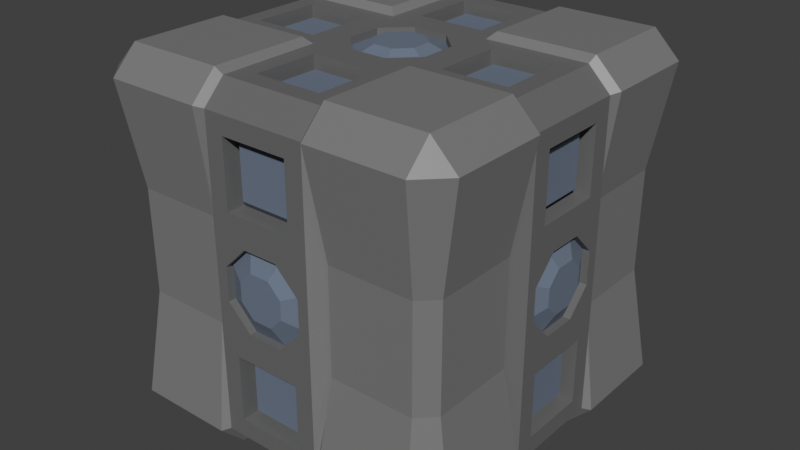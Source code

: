 # Source: Box_3.blend  (saved by Blender 5.0.119; exported with 4.5.12 LTS)
import bpy
from mathutils import Matrix  # noqa: F401  (used for matrix-valued properties, if any)

bpy.ops.wm.read_factory_settings(use_empty=True)
scene = bpy.context.scene
scene.name = 'Scene'

# ---- collections
col_collection = bpy.data.collections.new('Collection'); scene.collection.children.link(col_collection)

# ---- materials (node trees are filled in below, after node groups)
mat_material_005 = bpy.data.materials.new('Material.005')
mat_material_006 = bpy.data.materials.new('Material.006')
mat_material_007 = bpy.data.materials.new('Material.007')

# ---- material node trees
mat_material_005.use_nodes = True; mat_material_005.node_tree.nodes.clear()
_N = mat_material_005.node_tree.nodes; _L = mat_material_005.node_tree.links
n0 = _N.new('ShaderNodeBsdfPrincipled'); n0.name = 'Principled BSDF'; n0.location = (-200, 100)
n0.inputs[0].default_value = (0.1456, 0.1456, 0.1456, 1.0)
n1 = _N.new('ShaderNodeOutputMaterial'); n1.name = 'Material Output'; n1.location = (200, 100)
_L.new(n0.outputs[0], n1.inputs[0])
n1.is_active_output = True
mat_material_006.use_nodes = True; mat_material_006.node_tree.nodes.clear()
_N = mat_material_006.node_tree.nodes; _L = mat_material_006.node_tree.links
n0 = _N.new('ShaderNodeBsdfPrincipled'); n0.name = 'Principled BSDF'; n0.location = (-200, 100)
n0.inputs[0].default_value = (0.1516, 0.1908, 0.2574, 1.0)
n1 = _N.new('ShaderNodeOutputMaterial'); n1.name = 'Material Output'; n1.location = (200, 100)
_L.new(n0.outputs[0], n1.inputs[0])
n1.is_active_output = True
mat_material_007.use_nodes = True; mat_material_007.node_tree.nodes.clear()
_N = mat_material_007.node_tree.nodes; _L = mat_material_007.node_tree.links
n0 = _N.new('ShaderNodeBsdfPrincipled'); n0.name = 'Principled BSDF'; n0.location = (-200, 100)
n0.inputs[0].default_value = (0.2025, 0.2025, 0.2025, 1.0)
n1 = _N.new('ShaderNodeOutputMaterial'); n1.name = 'Material Output'; n1.location = (200, 100)
_L.new(n0.outputs[0], n1.inputs[0])
n1.is_active_output = True

# ---- world
world_world = bpy.data.worlds.new('World'); scene.world = world_world
world_world.use_nodes = True; world_world.node_tree.nodes.clear()
_N = world_world.node_tree.nodes; _L = world_world.node_tree.links
n0 = _N.new('ShaderNodeOutputWorld'); n0.name = 'World Output'; n0.location = (300, 300)
n1 = _N.new('ShaderNodeBackground'); n1.name = 'Background'; n1.location = (10, 300)
n1.inputs[0].default_value = (0.05088, 0.05088, 0.05088, 1.0)
_L.new(n1.outputs[0], n0.inputs[0])
n0.is_active_output = True
world_world.color = (0.05088, 0.05088, 0.05088)
world_world.sun_shadow_jitter_overblur = 0.0

# ---- meshes
me_cube_013 = bpy.data.meshes.new('Cube.013')
me_cube_013.from_pydata([(-0.8594, -0.8594, -1.0), (-0.8594, -1.0, -0.8594), (-1.0, -0.8594, -0.8594), (-0.8594, -1.0, 0.8594), (-0.8594, -0.8594, 1.0), (-1.0, -0.8594, 0.8594), (-0.8594, 0.8594, -1.0), (-1.0, 0.8594, -0.8594), (-0.8594, 1.0, -0.8594), (-0.8594, 0.8594, 1.0), (-0.8594, 1.0, 0.8594), (-1.0, 0.8594, 0.8594), (0.8594, -0.8594, -1.0), (1.0, -0.8594, -0.8594), (0.8594, -1.0, -0.8594), (0.8594, -0.8594, 1.0), (0.8594, -1.0, 0.8594), (1.0, -0.8594, 0.8594), (0.8594, 0.8594, -1.0), (0.8594, 1.0, -0.8594), (1.0, 0.8594, -0.8594), (0.8594, 0.8594, 1.0), (1.0, 0.8594, 0.8594), (0.8594, 1.0, 0.8594), (0.1384, 0.6949, -0.9135), (-0.1345, 0.6949, -0.9135), (-0.1845, 0.9643, -0.7446), (0.1884, 0.9643, -0.7446), (-0.1345, 0.6949, 0.9135), (0.1384, 0.6949, 0.9135), (0.1884, 0.9643, 0.7446), (-0.1845, 0.9643, 0.7446), (-0.1345, -0.6949, -0.9135), (0.1384, -0.6949, -0.9135), (0.1884, -0.9643, -0.7446), (-0.1845, -0.9643, -0.7446), (0.1384, -0.6949, 0.9135), (-0.1345, -0.6949, 0.9135), (-0.1845, -0.9643, 0.7446), (0.1884, -0.9643, 0.7446), (0.4387, -0.1365, 0.9121), (-0.4348, -0.1365, 0.9121), (-0.4348, -0.1365, -0.9121), (0.4387, -0.1365, -0.9121), (-0.6949, 0.1365, -0.9135), (-0.6949, -0.1365, -0.9135), (-0.9643, -0.1865, -0.7446), (-0.9643, 0.1865, -0.7446), (-0.6949, -0.1365, 0.9135), (-0.6949, 0.1365, 0.9135), (-0.9643, 0.1865, 0.7446), (-0.9643, -0.1865, 0.7446), (0.6949, -0.1365, -0.9135), (0.6949, 0.1365, -0.9135), (0.9643, 0.1865, -0.7446), (0.9643, -0.1865, -0.7446), (0.6949, 0.1365, 0.9135), (0.6949, -0.1365, 0.9135), (0.9643, -0.1865, 0.7446), (0.9643, 0.1865, 0.7446), (0.4387, 0.1365, 0.9121), (-0.4348, 0.1365, 0.9121), (-0.4348, 0.1365, -0.9121), (0.4387, 0.1365, -0.9121), (0.3242, 0.8594, -1.0), (0.2884, 0.8446, -0.9643), (-0.2845, 0.8446, -0.9643), (-0.3202, 0.8594, -1.0), (-0.2845, 0.9643, -0.8446), (-0.3202, 1.0, -0.8594), (0.3242, 1.0, -0.8594), (0.2884, 0.9643, -0.8446), (-0.3202, 0.8594, 1.0), (-0.2845, 0.8446, 0.9643), (0.2884, 0.8446, 0.9643), (0.3242, 0.8594, 1.0), (0.2884, 0.9643, 0.8446), (0.3242, 1.0, 0.8594), (-0.3202, 1.0, 0.8594), (-0.2845, 0.9643, 0.8446), (-0.2845, -0.8446, -0.9643), (-0.3202, -0.8594, -1.0), (0.3242, -0.8594, -1.0), (0.2884, -0.8446, -0.9643), (0.2884, -0.9643, -0.8446), (0.3242, -1.0, -0.8594), (-0.3202, -1.0, -0.8594), (-0.2845, -0.9643, -0.8446), (0.2884, -0.8446, 0.9643), (0.3242, -0.8594, 1.0), (-0.3202, -0.8594, 1.0), (-0.2845, -0.8446, 0.9643), (-0.2845, -0.9643, 0.8446), (-0.3202, -1.0, 0.8594), (0.3242, -1.0, 0.8594), (0.2884, -0.9643, 0.8446), (-0.8446, 0.2865, -0.9643), (-0.8594, 0.3222, -1.0), (-0.8594, -0.3222, -1.0), (-0.8446, -0.2865, -0.9643), (-0.9643, -0.2865, -0.8446), (-1.0, -0.3222, -0.8594), (-1.0, 0.3222, -0.8594), (-0.9643, 0.2865, -0.8446), (-0.8446, -0.2865, 0.9643), (-0.8594, -0.3222, 1.0), (-0.8594, 0.3222, 1.0), (-0.8446, 0.2865, 0.9643), (-0.9643, 0.2865, 0.8446), (-1.0, 0.3222, 0.8594), (-1.0, -0.3222, 0.8594), (-0.9643, -0.2865, 0.8446), (0.8446, -0.2865, -0.9643), (0.8594, -0.3222, -1.0), (0.8594, 0.3222, -1.0), (0.8446, 0.2865, -0.9643), (0.9643, 0.2865, -0.8446), (1.0, 0.3222, -0.8594), (1.0, -0.3222, -0.8594), (0.9643, -0.2865, -0.8446), (0.8446, 0.2865, 0.9643), (0.8594, 0.3222, 1.0), (0.8594, -0.3222, 1.0), (0.8446, -0.2865, 0.9643), (0.9643, -0.2865, 0.8446), (1.0, -0.3222, 0.8594), (1.0, 0.3222, 0.8594), (0.9643, 0.2865, 0.8446), (0.2884, 0.2865, 0.9643), (0.3242, 0.3222, 1.0), (0.3242, -0.3222, 1.0), (0.2884, -0.2865, 0.9643), (-0.3202, 0.3222, 1.0), (-0.2845, 0.2865, 0.9643), (-0.3202, -0.3222, 1.0), (-0.2845, -0.2865, 0.9643), (-0.3202, 0.3222, -1.0), (-0.2845, 0.2865, -0.9643), (-0.3202, -0.3222, -1.0), (-0.2845, -0.2865, -0.9643), (0.3242, 0.3222, -1.0), (0.2884, 0.2865, -0.9643), (0.3242, -0.3222, -1.0), (0.2884, -0.2865, -0.9643), (-0.8212, -0.9076, -0.2865), (-0.8212, -0.9076, 0.2865), (-0.9076, -0.8212, 0.2865), (-0.9076, -0.8212, -0.2865), (-0.8212, 0.9076, 0.2865), (-0.8212, 0.9076, -0.2865), (-0.9076, 0.8212, -0.2865), (-0.9076, 0.8212, 0.2865), (0.9076, 0.8212, 0.2865), (0.9076, 0.8212, -0.2865), (0.8212, 0.9076, -0.2865), (0.8212, 0.9076, 0.2865), (0.8212, -0.9076, 0.2865), (0.8212, -0.9076, -0.2865), (0.9076, -0.8212, -0.2865), (0.9076, -0.8212, 0.2865), (-0.1845, 0.9643, 0.3815), (-0.1845, 0.9643, -0.3815), (0.1884, 0.9643, 0.3815), (0.1884, 0.9643, -0.3815), (0.1884, -0.9643, 0.3815), (0.1884, -0.9643, -0.3815), (-0.1845, -0.9643, 0.3815), (-0.1845, -0.9643, -0.3815), (0.9643, 0.1865, 0.3815), (0.9643, 0.1865, -0.3815), (0.9643, -0.1865, 0.3815), (0.9643, -0.1865, -0.3815), (-0.9643, -0.1865, 0.3815), (-0.9643, -0.1865, -0.3815), (-0.9643, 0.1865, 0.3815), (-0.9643, 0.1865, -0.3815), (-0.3552, 0.8936, 0.2815), (-0.3552, 0.8936, -0.2815), (-0.3573, 0.9071, -0.2865), (-0.3573, 0.9071, 0.2865), (0.3612, 0.9071, 0.2865), (0.3612, 0.9071, -0.2865), (0.3592, 0.8936, -0.2815), (0.3592, 0.8936, 0.2815), (0.3592, -0.8936, 0.2815), (0.3592, -0.8936, -0.2815), (0.3612, -0.9071, -0.2865), (0.3612, -0.9071, 0.2865), (-0.3573, -0.9071, 0.2865), (-0.3573, -0.9071, -0.2865), (-0.3552, -0.8936, -0.2815), (-0.3552, -0.8936, 0.2815), (0.8936, 0.3572, 0.2815), (0.8936, 0.3572, -0.2815), (0.9071, 0.3593, -0.2865), (0.9071, 0.3593, 0.2865), (0.9071, -0.3593, 0.2865), (0.9071, -0.3593, -0.2865), (0.8936, -0.3572, -0.2815), (0.8936, -0.3572, 0.2815), (-0.8936, -0.3572, 0.2815), (-0.8936, -0.3572, -0.2815), (-0.9071, -0.3593, -0.2865), (-0.9071, -0.3593, 0.2865), (-0.9071, 0.3593, 0.2865), (-0.9071, 0.3593, -0.2865), (-0.8936, 0.3572, -0.2815), (-0.8936, 0.3572, 0.2815), (-0.09436, 0.2262, -0.9613), (-0.2242, 0.09632, -0.9613), (-0.2845, 0.2864, -0.9613), (0.2282, 0.09632, -0.9613), (0.09828, 0.2262, -0.9613), (0.2884, 0.2864, -0.9613), (0.09828, -0.2262, -0.9613), (0.2282, -0.09632, -0.9613), (0.2884, -0.2864, -0.9613), (-0.2242, -0.09632, -0.9613), (-0.09436, -0.2262, -0.9613), (-0.2845, -0.2864, -0.9613), (0.09828, 0.2262, 0.9613), (0.2282, 0.09632, 0.9613), (0.2884, 0.2864, 0.9613), (-0.2242, 0.09632, 0.9613), (-0.09436, 0.2262, 0.9613), (-0.2845, 0.2864, 0.9613), (-0.09436, -0.2262, 0.9613), (-0.2242, -0.09632, 0.9613), (-0.2845, -0.2864, 0.9613), (0.2282, -0.09632, 0.9613), (0.09828, -0.2262, 0.9613), (0.2884, -0.2864, 0.9613), (-0.9643, -0.2262, -0.09139), (-0.9643, -0.09632, -0.2213), (-0.9643, -0.2864, -0.2815), (-0.9643, -0.09632, 0.2213), (-0.9643, -0.2262, 0.09139), (-0.9643, -0.2864, 0.2815), (-0.9643, 0.2262, 0.09139), (-0.9643, 0.09632, 0.2213), (-0.9643, 0.2864, 0.2815), (-0.9643, 0.09632, -0.2213), (-0.9643, 0.2262, -0.09139), (-0.9643, 0.2864, -0.2815), (0.9643, 0.2262, -0.09139), (0.9643, 0.09632, -0.2213), (0.9643, 0.2864, -0.2815), (0.9643, 0.09632, 0.2213), (0.9643, 0.2262, 0.09139), (0.9643, 0.2864, 0.2815), (0.9643, -0.2262, 0.09139), (0.9643, -0.09632, 0.2213), (0.9643, -0.2864, 0.2815), (0.9643, -0.09632, -0.2213), (0.9643, -0.2262, -0.09139), (0.9643, -0.2864, -0.2815), (0.2282, -0.9643, -0.09139), (0.09828, -0.9643, -0.2213), (0.2884, -0.9643, -0.2815), (0.09828, -0.9643, 0.2213), (0.2282, -0.9643, 0.09139), (0.2884, -0.9643, 0.2815), (-0.2242, -0.9643, 0.09139), (-0.09436, -0.9643, 0.2213), (-0.2845, -0.9643, 0.2815), (-0.09436, -0.9643, -0.2213), (-0.2242, -0.9643, -0.09139), (-0.2845, -0.9643, -0.2815), (-0.2242, 0.9643, -0.09139), (-0.09436, 0.9643, -0.2213), (-0.2845, 0.9643, -0.2815), (-0.09436, 0.9643, 0.2213), (-0.2242, 0.9643, 0.09139), (-0.2845, 0.9643, 0.2815), (0.2282, 0.9643, 0.09139), (0.09828, 0.9643, 0.2213), (0.2884, 0.9643, 0.2815), (0.09828, 0.9643, -0.2213), (0.2282, 0.9643, -0.09139), (0.2884, 0.9643, -0.2815), (0.05686, 0.1262, -0.9713), (0.1282, 0.0549, -0.9713), (-0.1242, 0.0549, -0.9713), (-0.05294, 0.1262, -0.9713), (-0.05294, -0.1262, -0.9713), (-0.1242, -0.0549, -0.9713), (0.1282, -0.0549, -0.9713), (0.05686, -0.1262, -0.9713), (-0.05294, 0.1262, 0.9713), (-0.1242, 0.0549, 0.9713), (0.1282, 0.0549, 0.9713), (0.05686, 0.1262, 0.9713), (0.05686, -0.1262, 0.9713), (0.1282, -0.0549, 0.9713), (-0.1242, -0.0549, 0.9713), (-0.05294, -0.1262, 0.9713), (-0.9742, -0.1262, 0.04997), (-0.9742, -0.0549, 0.1213), (-0.9742, -0.0549, -0.1213), (-0.9742, -0.1262, -0.04997), (-0.9742, 0.1262, -0.04997), (-0.9742, 0.0549, -0.1213), (-0.9742, 0.0549, 0.1213), (-0.9742, 0.1262, 0.04997), (0.9742, 0.1262, 0.04997), (0.9742, 0.0549, 0.1213), (0.9742, 0.0549, -0.1213), (0.9742, 0.1262, -0.04997), (0.9742, -0.1262, -0.04997), (0.9742, -0.0549, -0.1213), (0.9742, -0.0549, 0.1213), (0.9742, -0.1262, 0.04997), (0.1282, -0.9742, 0.04997), (0.05686, -0.9742, 0.1213), (0.05686, -0.9742, -0.1213), (0.1282, -0.9742, -0.04997), (-0.1242, -0.9742, -0.04997), (-0.05294, -0.9742, -0.1213), (-0.05294, -0.9742, 0.1213), (-0.1242, -0.9742, 0.04997), (-0.1242, 0.9742, 0.04997), (-0.05294, 0.9742, 0.1213), (-0.05294, 0.9742, -0.1213), (-0.1242, 0.9742, -0.04997), (0.1282, 0.9742, -0.04997), (0.05686, 0.9742, -0.1213), (0.05686, 0.9742, 0.1213), (0.1282, 0.9742, 0.04997), (0.2884, 0.8446, -0.9643), (-0.2845, 0.8446, -0.9643), (-0.2845, 0.8446, 0.9643), (0.2884, 0.8446, 0.9643), (-0.2845, -0.8446, -0.9643), (0.2884, -0.8446, -0.9643), (0.2884, -0.8446, 0.9643), (-0.2845, -0.8446, 0.9643), (-0.8446, 0.2865, -0.9643), (0.2884, -0.2865, 0.9613), (0.1384, -0.4367, 0.9121), (-0.2845, -0.2865, 0.9613), (-0.1345, -0.4367, 0.9121), (-0.2845, -0.2865, -0.9613), (-0.1345, -0.4367, -0.9121), (0.2884, -0.2865, -0.9613), (0.1384, -0.4367, -0.9121), (-0.8446, -0.2865, -0.9643), (-0.8446, -0.2865, 0.9643), (-0.8446, 0.2865, 0.9643), (0.8446, -0.2865, -0.9643), (0.8446, 0.2865, -0.9643), (0.8446, 0.2865, 0.9643), (0.8446, -0.2865, 0.9643), (0.2884, 0.2865, 0.9613), (0.1384, 0.4367, 0.9121), (-0.2845, 0.2865, 0.9613), (-0.1345, 0.4367, 0.9121), (-0.2845, 0.2865, -0.9613), (-0.1345, 0.4367, -0.9121), (0.2884, 0.2865, -0.9613), (0.1384, 0.4367, -0.9121), (0.1884, 0.7446, -0.9637), (-0.1845, 0.7446, -0.9637), (-0.1845, 0.7446, 0.9637), (0.1884, 0.7446, 0.9637), (-0.1845, -0.7446, -0.9637), (0.1884, -0.7446, -0.9637), (0.1884, -0.7446, 0.9637), (-0.1845, -0.7446, 0.9637), (0.1884, -0.3865, 0.9619), (-0.1845, -0.3865, 0.9619), (-0.1845, -0.3865, -0.9619), (0.1884, -0.3865, -0.9619), (-0.7446, 0.1865, -0.9637), (-0.7446, -0.1865, -0.9637), (-0.7446, -0.1865, 0.9637), (-0.7446, 0.1865, 0.9637), (0.7446, -0.1865, -0.9637), (0.7446, 0.1865, -0.9637), (0.7446, 0.1865, 0.9637), (0.7446, -0.1865, 0.9637), (0.1884, 0.3865, 0.9619), (0.3884, 0.1865, 0.9619), (0.3884, -0.1865, 0.9619), (-0.1845, 0.3865, 0.9619), (-0.3845, 0.1865, 0.9619), (-0.3845, -0.1865, 0.9619), (-0.1845, 0.3865, -0.9619), (-0.3845, 0.1865, -0.9619), (-0.3845, -0.1865, -0.9619), (0.1884, 0.3865, -0.9619), (0.3884, 0.1865, -0.9619), (0.3884, -0.1865, -0.9619), (-0.2242, 0.9242, -0.09139), (-0.09436, 0.9242, -0.2213), (0.09828, 0.9242, -0.2213), (0.2282, 0.9242, -0.09139), (-0.9242, 0.09632, -0.2213), (-0.9242, 0.2262, -0.09139), (-0.9242, 0.2262, 0.09139), (-0.9242, 0.09632, 0.2213), (-0.2242, -0.9242, 0.09139), (-0.09436, -0.9242, 0.2213), (0.09828, -0.9242, 0.2213), (0.2282, -0.9242, 0.09139), (0.9242, -0.09632, -0.2213), (0.9242, -0.2262, -0.09139), (0.9242, -0.2262, 0.09139), (0.9242, -0.09632, 0.2213), (0.2282, 0.9242, 0.09139), (0.09828, 0.9242, 0.2213), (-0.09436, 0.9242, 0.2213), (-0.2242, 0.9242, 0.09139), (-0.09436, -0.9242, -0.2213), (-0.2242, -0.9242, -0.09139), (0.2282, 0.09632, -0.9213), (0.09828, 0.2262, -0.9213), (-0.09436, 0.2262, -0.9213), (-0.2242, 0.09632, -0.9213), (-0.2242, 0.09632, 0.9213), (-0.09436, 0.2262, 0.9213), (0.09828, 0.2262, 0.9213), (0.2282, 0.09632, 0.9213), (-0.2242, -0.09632, -0.9213), (-0.09436, -0.2262, -0.9213), (-0.9242, -0.09632, 0.2213), (-0.9242, -0.2262, 0.09139), (-0.9242, -0.2262, -0.09139), (-0.9242, -0.09632, -0.2213), (0.2282, -0.09632, 0.9213), (0.09828, -0.2262, 0.9213), (0.9242, 0.09632, 0.2213), (0.9242, 0.2262, 0.09139), (0.9242, 0.2262, -0.09139), (0.9242, 0.09632, -0.2213), (0.09828, -0.2262, -0.9213), (0.2282, -0.09632, -0.9213), (0.2282, -0.9242, -0.09139), (0.09828, -0.9242, -0.2213), (-0.09436, -0.2262, 0.9213), (-0.2242, -0.09632, 0.9213), (-0.2845, 0.9643, -0.8446), (0.2884, 0.9643, -0.8446), (0.2884, 0.9643, 0.8446), (-0.2845, 0.9643, 0.8446), (0.2884, -0.9643, -0.8446), (-0.2845, -0.9643, -0.8446), (-0.2845, -0.9643, 0.8446), (0.2884, -0.9643, 0.8446), (-0.2845, 0.9643, -0.2815), (0.2884, 0.9643, -0.2815), (0.2884, -0.9643, -0.2815), (-0.2845, -0.9643, -0.2815), (-0.9643, -0.2865, -0.8446), (-0.9643, 0.2865, -0.8446), (-0.9643, 0.2865, 0.8446), (-0.9643, -0.2865, 0.8446), (0.9643, 0.2865, -0.8446), (0.9643, -0.2865, -0.8446), (0.9643, -0.2865, 0.8446), (0.9643, 0.2865, 0.8446), (0.9643, 0.2865, -0.2815), (0.9643, -0.2865, -0.2815), (-0.9643, -0.2865, -0.2815), (-0.9643, 0.2865, -0.2815), (-0.2845, 0.9643, 0.2815), (0.2884, 0.9643, 0.2815), (0.2884, -0.9643, 0.2815), (-0.2845, -0.9643, 0.2815), (0.9643, 0.2865, 0.2815), (0.9643, -0.2865, 0.2815), (-0.9643, -0.2865, 0.2815), (-0.9643, 0.2865, 0.2815), (-0.1345, 0.9143, -0.6946), (0.1384, 0.9143, -0.6946), (0.1384, 0.9143, 0.6946), (-0.1345, 0.9143, 0.6946), (0.1384, -0.9143, -0.6946), (-0.1345, -0.9143, -0.6946), (-0.1345, -0.9143, 0.6946), (0.1384, -0.9143, 0.6946), (-0.1345, 0.9143, -0.4315), (0.1384, 0.9143, -0.4315), (0.1384, -0.9143, -0.4315), (-0.1345, -0.9143, -0.4315), (-0.9143, -0.1365, -0.6946), (-0.9143, 0.1365, -0.6946), (-0.9143, 0.1365, 0.6946), (-0.9143, -0.1365, 0.6946), (0.9143, 0.1365, -0.6946), (0.9143, -0.1365, -0.6946), (0.9143, -0.1365, 0.6946), (0.9143, 0.1365, 0.6946), (0.9143, 0.1365, -0.4315), (0.9143, -0.1365, -0.4315), (-0.9143, -0.1365, -0.4315), (-0.9143, 0.1365, -0.4315), (-0.1345, 0.9143, 0.4315), (0.1384, 0.9143, 0.4315), (0.1384, -0.9143, 0.4315), (-0.1345, -0.9143, 0.4315), (0.9143, 0.1365, 0.4315), (0.9143, -0.1365, 0.4315), (-0.9143, -0.1365, 0.4315), (-0.9143, 0.1365, 0.4315), (0.1884, 0.7452, -0.8637), (-0.1845, 0.7452, -0.8637), (-0.1845, 0.7452, 0.8637), (0.1884, 0.7452, 0.8637), (-0.1845, -0.7452, -0.8637), (0.1884, -0.7452, -0.8637), (0.1884, -0.7452, 0.8637), (-0.1845, -0.7452, 0.8637), (0.1884, -0.387, 0.8619), (-0.1845, -0.387, 0.8619), (-0.1845, -0.387, -0.8619), (0.1884, -0.387, -0.8619), (-0.7452, 0.1865, -0.8637), (-0.7452, -0.1865, -0.8637), (-0.7452, -0.1865, 0.8637), (-0.7452, 0.1865, 0.8637), (0.7452, -0.1865, -0.8637), (0.7452, 0.1865, -0.8637), (0.7452, 0.1865, 0.8637), (0.7452, -0.1865, 0.8637), (0.1884, 0.387, 0.8619), (0.389, 0.1865, 0.8619), (0.389, -0.1865, 0.8619), (-0.1845, 0.387, 0.8619), (-0.385, 0.1865, 0.8619), (-0.385, -0.1865, 0.8619), (-0.1845, 0.387, -0.8619), (-0.385, 0.1865, -0.8619), (-0.385, -0.1865, -0.8619), (0.1884, 0.387, -0.8619), (0.389, 0.1865, -0.8619), (0.389, -0.1865, -0.8619), (-0.1845, 0.8643, -0.7446), (0.1884, 0.8643, -0.7446), (0.1884, 0.8643, 0.7446), (-0.1845, 0.8643, 0.7446), (0.1884, -0.8643, -0.7446), (-0.1845, -0.8643, -0.7446), (-0.1845, -0.8643, 0.7446), (0.1884, -0.8643, 0.7446), (-0.1845, 0.8643, -0.3815), (0.1884, 0.8643, -0.3815), (0.1884, -0.8643, -0.3815), (-0.1845, -0.8643, -0.3815), (-0.8643, -0.1865, -0.7446), (-0.8643, 0.1865, -0.7446), (-0.8643, 0.1865, 0.7446), (-0.8643, -0.1865, 0.7446), (0.8643, 0.1865, -0.7446), (0.8643, -0.1865, -0.7446), (0.8643, -0.1865, 0.7446), (0.8643, 0.1865, 0.7446), (0.8643, 0.1865, -0.3815), (0.8643, -0.1865, -0.3815), (-0.8643, -0.1865, -0.3815), (-0.8643, 0.1865, -0.3815), (-0.1845, 0.8643, 0.3815), (0.1884, 0.8643, 0.3815), (0.1884, -0.8643, 0.3815), (-0.1845, -0.8643, 0.3815), (0.8643, 0.1865, 0.3815), (0.8643, -0.1865, 0.3815), (-0.8643, -0.1865, 0.3815), (-0.8643, 0.1865, 0.3815)], [], [(0, 1, 2), (3, 4, 5), (6, 7, 8), (9, 10, 11), (12, 13, 14), (15, 16, 17), (18, 19, 20), (21, 22, 23), (145, 3, 5, 146), (149, 8, 7, 150), (153, 20, 19, 154), (157, 14, 13, 158), (496, 475, 474, 497), (338, 340, 37, 36), (498, 479, 478, 499), (342, 344, 33, 32), (334, 335, 446, 447), (332, 333, 444, 445), (330, 331, 442, 443), (328, 329, 440, 441), (25, 24, 359, 357), (44, 62, 42, 45), (29, 28, 355, 353), (56, 60, 40, 57), (500, 491, 490, 501), (61, 49, 48, 41), (502, 487, 486, 503), (63, 53, 52, 43), (350, 351, 458, 459), (348, 349, 456, 457), (346, 347, 454, 455), (336, 345, 452, 453), (177, 68, 69, 178), (181, 70, 71, 182), (131, 88, 89, 130), (134, 90, 91, 135), (185, 84, 85, 186), (189, 86, 87, 190), (139, 80, 81, 138), (142, 82, 83, 143), (88, 95, 94, 89), (90, 93, 92, 91), (80, 87, 86, 81), (82, 85, 84, 83), (73, 79, 78, 72), (75, 77, 76, 74), (65, 71, 70, 64), (67, 69, 68, 66), (74, 128, 129, 75), (72, 132, 133, 73), (66, 137, 136, 67), (64, 140, 141, 65), (137, 96, 97, 136), (138, 98, 99, 139), (128, 120, 121, 129), (130, 122, 123, 131), (193, 116, 117, 194), (197, 118, 119, 198), (107, 133, 132, 106), (105, 134, 135, 104), (201, 100, 101, 202), (205, 102, 103, 206), (115, 141, 140, 114), (113, 142, 143, 112), (120, 127, 126, 121), (122, 125, 124, 123), (112, 119, 118, 113), (114, 117, 116, 115), (104, 111, 110, 105), (106, 109, 108, 107), (96, 103, 102, 97), (98, 101, 100, 99), (64, 18, 114, 140), (18, 64, 70, 19), (71, 65, 328, 441), (65, 141, 358, 328), (6, 67, 136, 97), (67, 6, 8, 69), (66, 68, 440, 329), (137, 66, 329, 356), (148, 10, 78, 179), (176, 79, 443, 464), (180, 77, 23, 155), (182, 71, 441, 449), (72, 9, 106, 132), (9, 72, 78, 10), (73, 133, 354, 330), (79, 73, 330, 443), (21, 75, 129, 121), (128, 74, 331, 352), (75, 21, 23, 77), (74, 76, 442, 331), (0, 81, 86, 1), (87, 80, 332, 445), (98, 138, 81, 0), (80, 139, 341, 332), (142, 113, 12, 82), (83, 84, 444, 333), (143, 83, 333, 343), (82, 12, 14, 85), (156, 16, 94, 187), (184, 95, 447, 466), (188, 93, 3, 145), (190, 87, 445, 451), (15, 89, 94, 16), (122, 130, 89, 15), (95, 88, 334, 447), (88, 131, 337, 334), (134, 105, 4, 90), (91, 92, 446, 335), (90, 4, 3, 93), (135, 91, 335, 339), (6, 97, 102, 7), (103, 96, 336, 453), (96, 137, 356, 336), (99, 100, 452, 345), (98, 0, 2, 101), (139, 99, 345, 341), (146, 5, 110, 203), (200, 111, 455, 470), (206, 103, 453, 463), (204, 109, 11, 151), (4, 105, 110, 5), (111, 104, 346, 455), (104, 135, 339, 346), (107, 108, 454, 347), (133, 107, 347, 354), (106, 9, 11, 109), (112, 143, 343, 348), (12, 113, 118, 13), (119, 112, 348, 457), (115, 116, 456, 349), (114, 18, 20, 117), (141, 115, 349, 358), (152, 22, 126, 195), (192, 127, 459, 468), (196, 125, 17, 159), (198, 119, 457, 461), (127, 120, 350, 459), (120, 128, 352, 350), (21, 121, 126, 22), (123, 124, 458, 351), (131, 123, 351, 337), (122, 15, 17, 125), (124, 199, 469, 458), (199, 198, 461, 469), (118, 197, 158, 13), (197, 196, 159, 158), (116, 193, 460, 456), (193, 192, 468, 460), (20, 153, 194, 117), (153, 152, 195, 194), (102, 205, 150, 7), (205, 204, 151, 150), (108, 207, 471, 454), (207, 206, 463, 471), (100, 201, 462, 452), (201, 200, 470, 462), (2, 147, 202, 101), (147, 146, 203, 202), (92, 191, 467, 446), (191, 190, 451, 467), (86, 189, 144, 1), (189, 188, 145, 144), (84, 185, 450, 444), (185, 184, 466, 450), (14, 157, 186, 85), (157, 156, 187, 186), (76, 183, 465, 442), (183, 182, 449, 465), (70, 181, 154, 19), (181, 180, 155, 154), (68, 177, 448, 440), (177, 176, 464, 448), (8, 149, 178, 69), (149, 148, 179, 178), (109, 204, 207, 108), (204, 205, 206, 207), (111, 200, 203, 110), (200, 201, 202, 203), (125, 196, 199, 124), (196, 197, 198, 199), (127, 192, 195, 126), (192, 193, 194, 195), (93, 188, 191, 92), (188, 189, 190, 191), (95, 184, 187, 94), (184, 185, 186, 187), (77, 180, 183, 76), (180, 181, 182, 183), (79, 176, 179, 78), (176, 177, 178, 179), (484, 494, 495, 485), (488, 492, 493, 489), (476, 482, 483, 477), (472, 480, 481, 473), (16, 156, 159, 17), (156, 157, 158, 159), (22, 152, 155, 23), (152, 153, 154, 155), (10, 148, 151, 11), (148, 149, 150, 151), (1, 144, 147, 2), (144, 145, 146, 147), (208, 209, 210), (211, 212, 213), (214, 215, 216), (217, 218, 219), (220, 221, 222), (223, 224, 225), (226, 227, 228), (229, 230, 231), (232, 233, 234), (235, 236, 237), (238, 239, 240), (241, 242, 243), (244, 245, 246), (247, 248, 249), (250, 251, 252), (253, 254, 255), (256, 257, 258), (259, 260, 261), (262, 263, 264), (265, 266, 267), (268, 269, 270), (271, 272, 273), (274, 275, 276), (277, 278, 279), (268, 392, 393, 269), (395, 278, 277, 394), (241, 396, 397, 242), (399, 239, 238, 398), (262, 400, 401, 263), (403, 260, 259, 402), (253, 404, 405, 254), (407, 251, 250, 406), (274, 408, 409, 275), (411, 272, 271, 410), (265, 412, 413, 266), (211, 414, 415, 212), (417, 209, 208, 416), (223, 418, 419, 224), (421, 221, 220, 420), (423, 218, 217, 422), (235, 424, 425, 236), (427, 233, 232, 426), (429, 230, 229, 428), (247, 430, 431, 248), (433, 245, 244, 432), (214, 434, 435, 215), (437, 257, 256, 436), (226, 438, 439, 227), (208, 212, 415, 416), (341, 356, 210, 209, 217, 219), (356, 358, 213, 212, 208, 210), (217, 209, 417, 422), (211, 215, 435, 414), (358, 343, 216, 215, 211, 213), (214, 218, 423, 434), (343, 341, 219, 218, 214, 216), (220, 224, 419, 420), (337, 352, 222, 221, 229, 231), (352, 354, 225, 224, 220, 222), (229, 221, 421, 428), (223, 227, 439, 418), (354, 339, 228, 227, 223, 225), (226, 230, 429, 438), (339, 337, 231, 230, 226, 228), (232, 236, 425, 426), (463, 462, 234, 233, 241, 243), (462, 470, 237, 236, 232, 234), (241, 233, 427, 396), (235, 239, 399, 424), (470, 471, 240, 239, 235, 237), (238, 242, 397, 398), (471, 463, 243, 242, 238, 240), (244, 248, 431, 432), (461, 460, 246, 245, 253, 255), (460, 468, 249, 248, 244, 246), (253, 245, 433, 404), (247, 251, 407, 430), (468, 469, 252, 251, 247, 249), (250, 254, 405, 406), (469, 461, 255, 254, 250, 252), (256, 260, 403, 436), (451, 450, 258, 257, 265, 267), (450, 466, 261, 260, 256, 258), (265, 257, 437, 412), (259, 263, 401, 402), (466, 467, 264, 263, 259, 261), (262, 266, 413, 400), (467, 451, 267, 266, 262, 264), (268, 272, 411, 392), (449, 448, 270, 269, 277, 279), (448, 464, 273, 272, 268, 270), (277, 269, 393, 394), (271, 275, 409, 410), (464, 465, 276, 275, 271, 273), (274, 278, 395, 408), (465, 449, 279, 278, 274, 276), (282, 283, 280, 281, 286, 287, 284, 285), (290, 291, 288, 289, 294, 295, 292, 293), (298, 299, 296, 297, 302, 303, 300, 301), (306, 307, 304, 305, 310, 311, 308, 309), (314, 315, 312, 313, 318, 319, 316, 317), (322, 323, 320, 321, 326, 327, 324, 325), (360, 361, 329, 328), (362, 363, 331, 330), (364, 365, 333, 332), (366, 367, 335, 334), (368, 366, 334, 337), (367, 369, 339, 335), (370, 364, 332, 341), (365, 371, 343, 333), (372, 373, 345, 336), (374, 375, 347, 346), (376, 377, 349, 348), (378, 379, 351, 350), (363, 380, 352, 331), (382, 381, 352, 337), (383, 362, 330, 354), (384, 385, 339, 354), (361, 386, 356, 329), (388, 387, 356, 341), (389, 360, 328, 358), (390, 391, 343, 358), (386, 389, 358, 356), (371, 370, 341, 343), (387, 372, 336, 356), (373, 388, 341, 345), (380, 383, 354, 352), (369, 368, 337, 339), (381, 378, 350, 352), (379, 382, 337, 351), (375, 384, 354, 347), (385, 374, 346, 339), (377, 390, 358, 349), (391, 376, 348, 343), (504, 505, 361, 360), (506, 507, 363, 362), (508, 509, 365, 364), (510, 511, 367, 366), (512, 510, 366, 368), (511, 513, 369, 367), (514, 508, 364, 370), (509, 515, 371, 365), (516, 517, 373, 372), (518, 519, 375, 374), (520, 521, 377, 376), (522, 523, 379, 378), (507, 524, 380, 363), (526, 525, 381, 382), (527, 506, 362, 383), (528, 529, 385, 384), (505, 530, 386, 361), (532, 531, 387, 388), (533, 504, 360, 389), (534, 535, 391, 390), (530, 533, 389, 386), (515, 514, 370, 371), (531, 516, 372, 387), (517, 532, 388, 373), (524, 527, 383, 380), (513, 512, 368, 369), (525, 522, 378, 381), (523, 526, 382, 379), (519, 528, 384, 375), (529, 518, 374, 385), (521, 534, 390, 377), (535, 520, 376, 391), (323, 322, 393, 392), (325, 324, 395, 394), (301, 300, 397, 396), (303, 302, 399, 398), (319, 318, 401, 400), (313, 312, 403, 402), (309, 308, 405, 404), (311, 310, 407, 406), (327, 326, 409, 408), (321, 320, 411, 410), (317, 316, 413, 412), (281, 280, 415, 414), (283, 282, 417, 416), (289, 288, 419, 418), (291, 290, 421, 420), (285, 284, 423, 422), (297, 296, 425, 424), (299, 298, 427, 426), (293, 292, 429, 428), (305, 304, 431, 430), (307, 306, 433, 432), (287, 286, 435, 434), (315, 314, 437, 436), (295, 294, 439, 438), (280, 283, 416, 415), (282, 285, 422, 417), (286, 281, 414, 435), (284, 287, 434, 423), (288, 291, 420, 419), (290, 293, 428, 421), (294, 289, 418, 439), (292, 295, 438, 429), (296, 299, 426, 425), (298, 301, 396, 427), (302, 297, 424, 399), (300, 303, 398, 397), (304, 307, 432, 431), (306, 309, 404, 433), (310, 305, 430, 407), (308, 311, 406, 405), (312, 315, 436, 403), (314, 317, 412, 437), (318, 313, 402, 401), (316, 319, 400, 413), (320, 323, 392, 411), (322, 325, 394, 393), (326, 321, 410, 409), (324, 327, 408, 395), (26, 27, 441, 440), (30, 31, 443, 442), (34, 35, 445, 444), (38, 39, 447, 446), (161, 26, 440, 448), (27, 163, 449, 441), (165, 34, 444, 450), (35, 167, 451, 445), (46, 47, 453, 452), (50, 51, 455, 454), (54, 55, 457, 456), (58, 59, 459, 458), (169, 54, 456, 460), (55, 171, 461, 457), (173, 46, 452, 462), (47, 175, 463, 453), (31, 160, 464, 443), (162, 30, 442, 465), (39, 164, 466, 447), (166, 38, 446, 467), (59, 168, 468, 459), (170, 58, 458, 469), (51, 172, 470, 455), (174, 50, 454, 471), (175, 173, 462, 463), (172, 174, 471, 470), (171, 169, 460, 461), (168, 170, 469, 468), (167, 165, 450, 451), (164, 166, 467, 466), (163, 161, 448, 449), (160, 162, 465, 464), (27, 26, 536, 537), (31, 30, 538, 539), (35, 34, 540, 541), (39, 38, 542, 543), (26, 161, 544, 536), (163, 27, 537, 545), (34, 165, 546, 540), (167, 35, 541, 547), (47, 46, 548, 549), (51, 50, 550, 551), (55, 54, 552, 553), (59, 58, 554, 555), (54, 169, 556, 552), (171, 55, 553, 557), (46, 173, 558, 548), (175, 47, 549, 559), (160, 31, 539, 560), (30, 162, 561, 538), (164, 39, 543, 562), (38, 166, 563, 542), (168, 59, 555, 564), (58, 170, 565, 554), (172, 51, 551, 566), (50, 174, 567, 550), (173, 175, 559, 558), (174, 172, 566, 567), (169, 171, 557, 556), (170, 168, 564, 565), (165, 167, 547, 546), (166, 164, 562, 563), (161, 163, 545, 544), (162, 160, 560, 561), (24, 25, 505, 504), (28, 29, 507, 506), (32, 33, 509, 508), (36, 37, 511, 510), (338, 36, 510, 512), (37, 340, 513, 511), (342, 32, 508, 514), (33, 344, 515, 509), (44, 45, 517, 516), (48, 49, 519, 518), (52, 53, 521, 520), (56, 57, 523, 522), (29, 353, 524, 507), (40, 60, 525, 526), (355, 28, 506, 527), (61, 41, 529, 528), (25, 357, 530, 505), (42, 62, 531, 532), (359, 24, 504, 533), (63, 43, 535, 534), (357, 359, 533, 530), (344, 342, 514, 515), (62, 44, 516, 531), (45, 42, 532, 517), (353, 355, 527, 524), (340, 338, 512, 513), (60, 56, 522, 525), (57, 40, 526, 523), (49, 61, 528, 519), (41, 48, 518, 529), (53, 63, 534, 521), (43, 52, 520, 535), (472, 473, 537, 536), (474, 475, 539, 538), (476, 477, 541, 540), (478, 479, 543, 542), (480, 472, 536, 544), (473, 481, 545, 537), (482, 476, 540, 546), (477, 483, 547, 541), (484, 485, 549, 548), (486, 487, 551, 550), (488, 489, 553, 552), (490, 491, 555, 554), (492, 488, 552, 556), (489, 493, 557, 553), (494, 484, 548, 558), (485, 495, 559, 549), (475, 496, 560, 539), (497, 474, 538, 561), (479, 498, 562, 543), (499, 478, 542, 563), (491, 500, 564, 555), (501, 490, 554, 565), (487, 502, 566, 551), (503, 486, 550, 567), (495, 494, 558, 559), (502, 503, 567, 566), (493, 492, 556, 557), (500, 501, 565, 564), (483, 482, 546, 547), (498, 499, 563, 562), (481, 480, 544, 545), (496, 497, 561, 560)])
me_cube_013.polygons.foreach_set('material_index', [2, 2, 2, 2, 2, 2, 2, 2, 2, 2, 2, 2, 1, 1, 1, 1, 0, 0, 0, 0, 1, 1, 1, 1, 1, 1, 1, 1, 0, 0, 0, 0, 2, 2, 2, 2, 2, 2, 2, 2, 2, 2, 2, 2, 2, 2, 2, 2, 2, 2, 2, 2, 2, 2, 2, 2, 2, 2, 2, 2, 2, 2, 2, 2, 2, 2, 2, 2, 2, 2, 2, 2, 2, 2, 2, 2, 2, 2, 2, 2, 2, 2, 2, 2, 2, 2, 2, 2, 2, 2, 2, 2, 2, 0, 2, 0, 2, 2, 2, 2, 2, 2, 2, 0, 2, 2, 2, 2, 2, 0, 2, 0, 2, 2, 2, 2, 2, 2, 2, 2, 2, 2, 2, 2, 2, 2, 2, 2, 0, 2, 0, 2, 2, 2, 2, 2, 2, 0, 2, 2, 2, 0, 0, 2, 0, 0, 2, 2, 2, 2, 2, 2, 2, 2, 2, 2, 2, 2, 2, 2, 0, 0, 2, 2, 2, 2, 2, 2, 2, 2, 2, 2, 2, 2, 2, 2, 2, 2, 2, 2, 2, 2, 2, 2, 2, 2, 2, 2, 2, 2, 2, 2, 1, 1, 1, 1, 2, 2, 2, 2, 2, 2, 2, 2, 0, 0, 0, 0, 0, 0, 0, 0, 0, 0, 0, 0, 0, 0, 0, 0, 0, 0, 0, 0, 0, 0, 0, 0, 0, 0, 0, 0, 0, 0, 0, 0, 0, 0, 0, 0, 0, 0, 0, 0, 0, 0, 0, 0, 0, 0, 0, 0, 0, 0, 0, 0, 0, 0, 0, 0, 0, 0, 0, 0, 0, 0, 0, 0, 0, 0, 0, 0, 0, 0, 0, 0, 0, 0, 0, 0, 0, 0, 0, 0, 0, 0, 0, 0, 0, 0, 0, 0, 0, 0, 0, 0, 0, 0, 0, 0, 1, 1, 1, 1, 1, 1, 0, 0, 0, 0, 0, 0, 0, 0, 0, 0, 0, 0, 0, 0, 0, 0, 0, 0, 0, 0, 0, 0, 0, 0, 0, 0, 0, 0, 0, 0, 0, 0, 0, 0, 0, 0, 0, 0, 0, 0, 0, 0, 0, 0, 0, 0, 0, 0, 0, 0, 0, 0, 0, 0, 0, 0, 0, 0, 0, 0, 0, 0, 0, 0, 1, 1, 1, 1, 1, 1, 1, 1, 1, 1, 1, 1, 1, 1, 1, 1, 1, 1, 1, 1, 1, 1, 1, 1, 1, 1, 1, 1, 1, 1, 1, 1, 1, 1, 1, 1, 1, 1, 1, 1, 1, 1, 1, 1, 1, 1, 1, 1, 0, 0, 0, 0, 0, 0, 0, 0, 0, 0, 0, 0, 0, 0, 0, 0, 0, 0, 0, 0, 0, 0, 0, 0, 0, 0, 0, 0, 0, 0, 0, 0, 0, 0, 0, 0, 0, 0, 0, 0, 0, 0, 0, 0, 0, 0, 0, 0, 0, 0, 0, 0, 0, 0, 0, 0, 0, 0, 0, 0, 0, 0, 0, 0, 1, 1, 1, 1, 1, 1, 1, 1, 1, 1, 1, 1, 1, 1, 1, 1, 1, 1, 1, 1, 1, 1, 1, 1, 1, 1, 1, 1, 1, 1, 1, 1, 1, 1, 1, 1, 1, 1, 1, 1, 1, 1, 1, 1, 1, 1, 1, 1, 1, 1, 1, 1, 1, 1, 1, 1, 1, 1, 1, 1, 1, 1, 1, 1])
_uv = me_cube_013.uv_layers.new(name='UVMap')
_uv.uv.foreach_set('vector', [0.1426, 0.7324, 0.1426, 0.75, 0.125, 0.7324, 0.6074, 0.0, 0.625, 0.01757, 0.6074, 0.01757, 0.1426, 0.5176, 0.125, 0.5176, 0.1426, 0.5, 0.625, 0.2441, 0.6074, 0.2632, 0.6074, 0.2324, 0.3574, 0.7324, 0.3882, 0.7324, 0.375, 0.7588, 0.6338, 0.75, 0.6074, 0.7676, 0.6074, 0.7368, 0.3574, 0.5176, 0.375, 0.4912, 0.3882, 0.5176, 0.6338, 0.5, 0.6074, 0.5132, 0.6074, 0.4824, 0.5358, 0.0, 0.6074, 0.0, 0.6074, 0.01757, 0.5358, 0.01757, 0.4642, 0.2661, 0.3926, 0.2676, 0.3926, 0.2324, 0.4642, 0.2324, 0.4613, 0.5161, 0.3882, 0.5176, 0.375, 0.4912, 0.4525, 0.4883, 0.4525, 0.7617, 0.375, 0.7588, 0.3882, 0.7324, 0.4613, 0.7339, 0.5531, 0.3572, 0.5877, 0.3562, 0.5875, 0.3911, 0.5524, 0.3922, 0.7276, 0.6852, 0.7631, 0.6839, 0.7631, 0.7192, 0.7276, 0.7216, 0.5524, 0.8564, 0.5875, 0.8573, 0.5877, 0.8915, 0.5531, 0.8909, 0.2332, 0.6801, 0.2673, 0.6801, 0.2673, 0.7132, 0.2332, 0.7132, 0.6309, 0.8272, 0.6279, 0.9047, 0.6074, 0.9106, 0.6074, 0.8389, 0.2144, 0.7324, 0.2861, 0.7324, 0.2978, 0.7559, 0.2203, 0.7529, 0.6279, 0.3297, 0.6309, 0.415, 0.6074, 0.4096, 0.6074, 0.3365, 0.2861, 0.5176, 0.2144, 0.5176, 0.2203, 0.4971, 0.2978, 0.4941, 0.2332, 0.5368, 0.2673, 0.5368, 0.2673, 0.5699, 0.2332, 0.5699, 0.1618, 0.6079, 0.1952, 0.6079, 0.1952, 0.6421, 0.1618, 0.6421, 0.7276, 0.5284, 0.7631, 0.5308, 0.7631, 0.5661, 0.7276, 0.5648, 0.6538, 0.6054, 0.688, 0.6059, 0.688, 0.6441, 0.6538, 0.6446, 0.5538, 0.6074, 0.588, 0.6073, 0.588, 0.6427, 0.5538, 0.6426, 0.8027, 0.6072, 0.8374, 0.6077, 0.8374, 0.6423, 0.8027, 0.6428, 0.5549, 0.1079, 0.5884, 0.1079, 0.5884, 0.1421, 0.5549, 0.1421, 0.3053, 0.6079, 0.3382, 0.6079, 0.3382, 0.6421, 0.3053, 0.6421, 0.6338, 0.5833, 0.6338, 0.6667, 0.6074, 0.6623, 0.6074, 0.5877, 0.3574, 0.6608, 0.3574, 0.5892, 0.3882, 0.5892, 0.3882, 0.6608, 0.625, 0.09309, 0.625, 0.1686, 0.6074, 0.1608, 0.6074, 0.08919, 0.1426, 0.5892, 0.1426, 0.6608, 0.125, 0.6608, 0.125, 0.5892, 0.4603, 0.3404, 0.3867, 0.3424, 0.3871, 0.3377, 0.4605, 0.3358, 0.4561, 0.4191, 0.3805, 0.4216, 0.3808, 0.4169, 0.4564, 0.4145, 0.7081, 0.6647, 0.7081, 0.7442, 0.7034, 0.7445, 0.7034, 0.6698, 0.7873, 0.6673, 0.7873, 0.7379, 0.7826, 0.7383, 0.7826, 0.6628, 0.4564, 0.835, 0.3808, 0.8331, 0.3805, 0.8284, 0.4561, 0.8304, 0.4605, 0.9132, 0.3871, 0.9123, 0.3867, 0.9076, 0.4603, 0.9086, 0.2144, 0.6608, 0.2144, 0.7324, 0.21, 0.7324, 0.21, 0.6653, 0.2905, 0.6653, 0.2905, 0.7324, 0.2861, 0.7324, 0.2861, 0.6608, 0.6309, 0.8272, 0.6074, 0.8389, 0.6074, 0.8345, 0.631, 0.8224, 0.6278, 0.9095, 0.6074, 0.915, 0.6074, 0.9106, 0.6279, 0.9047, 0.2144, 0.7324, 0.2203, 0.7529, 0.2155, 0.7528, 0.21, 0.7324, 0.2905, 0.7324, 0.3026, 0.756, 0.2978, 0.7559, 0.2861, 0.7324, 0.6279, 0.3297, 0.6074, 0.3365, 0.6074, 0.332, 0.6278, 0.3244, 0.631, 0.4203, 0.6074, 0.4142, 0.6074, 0.4096, 0.6309, 0.415, 0.2861, 0.5176, 0.2978, 0.4941, 0.3026, 0.494, 0.2905, 0.5176, 0.21, 0.5176, 0.2155, 0.4972, 0.2203, 0.4971, 0.2144, 0.5176, 0.7081, 0.5058, 0.7081, 0.5853, 0.7034, 0.5802, 0.7034, 0.5055, 0.7873, 0.5121, 0.7873, 0.5827, 0.7826, 0.5872, 0.7826, 0.5117, 0.2144, 0.5176, 0.2144, 0.5892, 0.21, 0.5847, 0.21, 0.5176, 0.2905, 0.5176, 0.2905, 0.5847, 0.2861, 0.5892, 0.2861, 0.5176, 0.2144, 0.5892, 0.1426, 0.5892, 0.1426, 0.5847, 0.21, 0.5847, 0.21, 0.6653, 0.1426, 0.6653, 0.1426, 0.6608, 0.2144, 0.6608, 0.7081, 0.5853, 0.6338, 0.5833, 0.6338, 0.5781, 0.7034, 0.5802, 0.7034, 0.6698, 0.6338, 0.6719, 0.6338, 0.6667, 0.7081, 0.6647, 0.4613, 0.5887, 0.3882, 0.5892, 0.3882, 0.5847, 0.4613, 0.5842, 0.4613, 0.6658, 0.3882, 0.6653, 0.3882, 0.6608, 0.4613, 0.6613, 0.8574, 0.5892, 0.7826, 0.5872, 0.7873, 0.5827, 0.8574, 0.5847, 0.8574, 0.6653, 0.7873, 0.6673, 0.7826, 0.6628, 0.8574, 0.6608, 0.4642, 0.08919, 0.3926, 0.08919, 0.3926, 0.08472, 0.4642, 0.08472, 0.4642, 0.1653, 0.3926, 0.1653, 0.3926, 0.1608, 0.4642, 0.1608, 0.3574, 0.5892, 0.2861, 0.5892, 0.2905, 0.5847, 0.3574, 0.5847, 0.3574, 0.6653, 0.2905, 0.6653, 0.2861, 0.6608, 0.3574, 0.6608, 0.6338, 0.5833, 0.6074, 0.5877, 0.6074, 0.5831, 0.6338, 0.5781, 0.6338, 0.6719, 0.6074, 0.6669, 0.6074, 0.6623, 0.6338, 0.6667, 0.3574, 0.6608, 0.3882, 0.6608, 0.3882, 0.6653, 0.3574, 0.6653, 0.3574, 0.5847, 0.3882, 0.5847, 0.3882, 0.5892, 0.3574, 0.5892, 0.625, 0.09309, 0.6074, 0.08919, 0.6074, 0.08472, 0.625, 0.08838, 0.625, 0.1733, 0.6074, 0.1653, 0.6074, 0.1608, 0.625, 0.1686, 0.1426, 0.5892, 0.125, 0.5892, 0.125, 0.5847, 0.1426, 0.5847, 0.1426, 0.6653, 0.125, 0.6653, 0.125, 0.6608, 0.1426, 0.6608, 0.2905, 0.5176, 0.3574, 0.5176, 0.3574, 0.5847, 0.2905, 0.5847, 0.3574, 0.5176, 0.2905, 0.5176, 0.3026, 0.494, 0.375, 0.4912, 0.2978, 0.4941, 0.2861, 0.5176, 0.2861, 0.5176, 0.2978, 0.4941, 0.2861, 0.5176, 0.2861, 0.5892, 0.2861, 0.5892, 0.2861, 0.5176, 0.1426, 0.5176, 0.21, 0.5176, 0.21, 0.5847, 0.1426, 0.5847, 0.21, 0.5176, 0.1426, 0.5176, 0.1426, 0.5, 0.2155, 0.4972, 0.2144, 0.5176, 0.2203, 0.4971, 0.2203, 0.4971, 0.2144, 0.5176, 0.2144, 0.5892, 0.2144, 0.5176, 0.2144, 0.5176, 0.2144, 0.5892, 0.5358, 0.2646, 0.6074, 0.2632, 0.6074, 0.332, 0.534, 0.3339, 0.0, 0.0, 0.0, 0.0, 0.0, 0.0, 0.0, 0.0, 0.5318, 0.4166, 0.6074, 0.4142, 0.6074, 0.4824, 0.53, 0.4854, 0.0, 0.0, 0.0, 0.0, 0.0, 0.0, 0.0, 0.0, 0.7873, 0.5121, 0.8574, 0.5176, 0.8574, 0.5847, 0.7873, 0.5827, 0.625, 0.2441, 0.6278, 0.3244, 0.6074, 0.332, 0.6074, 0.2632, 0.7826, 0.5117, 0.7826, 0.5872, 0.7826, 0.5872, 0.7826, 0.5117, 0.6074, 0.3365, 0.6279, 0.3297, 0.6279, 0.3297, 0.6074, 0.3365, 0.6338, 0.5, 0.7034, 0.5055, 0.7034, 0.5802, 0.6338, 0.5781, 0.7081, 0.5853, 0.7081, 0.5058, 0.7081, 0.5058, 0.7081, 0.5853, 0.631, 0.4203, 0.6338, 0.5, 0.6074, 0.4824, 0.6074, 0.4142, 0.6309, 0.415, 0.6074, 0.4096, 0.6074, 0.4096, 0.6309, 0.415, 0.1426, 0.7324, 0.21, 0.7324, 0.2155, 0.7528, 0.1426, 0.75, 0.2203, 0.7529, 0.2144, 0.7324, 0.2144, 0.7324, 0.2203, 0.7529, 0.1426, 0.6653, 0.21, 0.6653, 0.21, 0.7324, 0.1426, 0.7324, 0.2144, 0.7324, 0.2144, 0.6608, 0.2144, 0.6608, 0.2144, 0.7324, 0.2905, 0.6653, 0.3574, 0.6653, 0.3574, 0.7324, 0.2905, 0.7324, 0.2861, 0.7324, 0.2978, 0.7559, 0.2978, 0.7559, 0.2861, 0.7324, 0.2861, 0.6608, 0.2861, 0.7324, 0.2861, 0.7324, 0.2861, 0.6608, 0.2905, 0.7324, 0.3574, 0.7324, 0.375, 0.7588, 0.3026, 0.756, 0.53, 0.7646, 0.6074, 0.7676, 0.6074, 0.8345, 0.5318, 0.8325, 0.0, 0.0, 0.0, 0.0, 0.0, 0.0, 0.0, 0.0, 0.534, 0.9141, 0.6074, 0.915, 0.6074, 0.9824, 0.5358, 0.9824, 0.0, 0.0, 0.0, 0.0, 0.0, 0.0, 0.0, 0.0, 0.6338, 0.75, 0.631, 0.8224, 0.6074, 0.8345, 0.6074, 0.7676, 0.6338, 0.6719, 0.7034, 0.6698, 0.7034, 0.7445, 0.6338, 0.75, 0.6074, 0.8389, 0.6309, 0.8272, 0.6309, 0.8272, 0.6074, 0.8389, 0.7081, 0.7442, 0.7081, 0.6647, 0.7081, 0.6647, 0.7081, 0.7442, 0.7873, 0.6673, 0.8574, 0.6653, 0.8574, 0.7324, 0.7873, 0.7379, 0.6279, 0.9047, 0.6074, 0.9106, 0.6074, 0.9106, 0.6279, 0.9047, 0.6278, 0.9095, 0.625, 0.9824, 0.6074, 0.9824, 0.6074, 0.915, 0.7826, 0.6628, 0.7826, 0.7383, 0.7826, 0.7383, 0.7826, 0.6628, 0.1426, 0.5176, 0.1426, 0.5847, 0.125, 0.5847, 0.125, 0.5176, 0.125, 0.5892, 0.1426, 0.5892, 0.1426, 0.5892, 0.125, 0.5892, 0.1426, 0.5892, 0.2144, 0.5892, 0.2144, 0.5892, 0.1426, 0.5892, 0.1426, 0.6608, 0.125, 0.6608, 0.125, 0.6608, 0.1426, 0.6608, 0.1426, 0.6653, 0.1426, 0.7324, 0.125, 0.7324, 0.125, 0.6653, 0.2144, 0.6608, 0.1426, 0.6608, 0.1426, 0.6608, 0.2144, 0.6608, 0.5358, 0.01757, 0.6074, 0.01757, 0.6074, 0.08472, 0.5358, 0.08472, 0.0, 0.0, 0.0, 0.0, 0.0, 0.0, 0.0, 0.0, 0.0, 0.0, 0.0, 0.0, 0.0, 0.0, 0.0, 0.0, 0.5358, 0.1653, 0.6074, 0.1653, 0.6074, 0.2324, 0.5358, 0.2324, 0.625, 0.01757, 0.625, 0.08838, 0.6074, 0.08472, 0.6074, 0.01757, 0.6074, 0.08919, 0.625, 0.09309, 0.625, 0.09309, 0.6074, 0.08919, 0.8574, 0.6608, 0.7826, 0.6628, 0.7826, 0.6628, 0.8574, 0.6608, 0.625, 0.1686, 0.6074, 0.1608, 0.6074, 0.1608, 0.625, 0.1686, 0.7826, 0.5872, 0.8574, 0.5892, 0.8574, 0.5892, 0.7826, 0.5872, 0.625, 0.1733, 0.625, 0.2441, 0.6074, 0.2324, 0.6074, 0.1653, 0.3574, 0.6608, 0.2861, 0.6608, 0.2861, 0.6608, 0.3574, 0.6608, 0.3574, 0.7324, 0.3574, 0.6653, 0.3882, 0.6653, 0.3882, 0.7324, 0.3882, 0.6608, 0.3574, 0.6608, 0.3574, 0.6608, 0.3882, 0.6608, 0.3574, 0.5892, 0.3882, 0.5892, 0.3882, 0.5892, 0.3574, 0.5892, 0.3574, 0.5847, 0.3574, 0.5176, 0.3882, 0.5176, 0.3882, 0.5847, 0.2861, 0.5892, 0.3574, 0.5892, 0.3574, 0.5892, 0.2861, 0.5892, 0.5343, 0.5146, 0.6074, 0.5132, 0.6074, 0.5831, 0.5343, 0.5836, 0.0, 0.0, 0.0, 0.0, 0.0, 0.0, 0.0, 0.0, 0.5343, 0.6664, 0.6074, 0.6669, 0.6074, 0.7368, 0.5343, 0.7354, 0.0, 0.0, 0.0, 0.0, 0.0, 0.0, 0.0, 0.0, 0.6074, 0.5877, 0.6338, 0.5833, 0.6338, 0.5833, 0.6074, 0.5877, 0.6338, 0.5833, 0.7081, 0.5853, 0.7081, 0.5853, 0.6338, 0.5833, 0.6338, 0.5, 0.6338, 0.5781, 0.6074, 0.5831, 0.6074, 0.5132, 0.6338, 0.6667, 0.6074, 0.6623, 0.6074, 0.6623, 0.6338, 0.6667, 0.7081, 0.6647, 0.6338, 0.6667, 0.6338, 0.6667, 0.7081, 0.6647, 0.6338, 0.6719, 0.6338, 0.75, 0.6074, 0.7368, 0.6074, 0.6669, 0.0, 0.0, 0.0, 0.0, 0.0, 0.0, 0.0, 0.0, 0.0, 0.0, 0.0, 0.0, 0.0, 0.0, 0.0, 0.0, 0.3882, 0.6653, 0.4613, 0.6658, 0.4613, 0.7339, 0.3882, 0.7324, 0.4613, 0.6658, 0.5343, 0.6664, 0.5343, 0.7354, 0.4613, 0.7339, 0.0, 0.0, 0.0, 0.0, 0.0, 0.0, 0.0, 0.0, 0.0, 0.0, 0.0, 0.0, 0.0, 0.0, 0.0, 0.0, 0.3882, 0.5176, 0.4613, 0.5161, 0.4613, 0.5842, 0.3882, 0.5847, 0.4613, 0.5161, 0.5343, 0.5146, 0.5343, 0.5836, 0.4613, 0.5842, 0.3926, 0.1653, 0.4642, 0.1653, 0.4642, 0.2324, 0.3926, 0.2324, 0.4642, 0.1653, 0.5358, 0.1653, 0.5358, 0.2324, 0.4642, 0.2324, 0.0, 0.0, 0.0, 0.0, 0.0, 0.0, 0.0, 0.0, 0.0, 0.0, 0.0, 0.0, 0.0, 0.0, 0.0, 0.0, 0.0, 0.0, 0.0, 0.0, 0.0, 0.0, 0.0, 0.0, 0.0, 0.0, 0.0, 0.0, 0.0, 0.0, 0.0, 0.0, 0.3926, 0.01757, 0.4642, 0.01757, 0.4642, 0.08472, 0.3926, 0.08472, 0.4642, 0.01757, 0.5358, 0.01757, 0.5358, 0.08472, 0.4642, 0.08472, 0.0, 0.0, 0.0, 0.0, 0.0, 0.0, 0.0, 0.0, 0.0, 0.0, 0.0, 0.0, 0.0, 0.0, 0.0, 0.0, 0.3871, 0.9123, 0.4605, 0.9132, 0.4642, 0.9824, 0.3926, 0.9824, 0.4605, 0.9132, 0.534, 0.9141, 0.5358, 0.9824, 0.4642, 0.9824, 0.0, 0.0, 0.0, 0.0, 0.0, 0.0, 0.0, 0.0, 0.0, 0.0, 0.0, 0.0, 0.0, 0.0, 0.0, 0.0, 0.375, 0.7588, 0.4525, 0.7617, 0.4561, 0.8304, 0.3805, 0.8284, 0.4525, 0.7617, 0.53, 0.7646, 0.5318, 0.8325, 0.4561, 0.8304, 0.0, 0.0, 0.0, 0.0, 0.0, 0.0, 0.0, 0.0, 0.0, 0.0, 0.0, 0.0, 0.0, 0.0, 0.0, 0.0, 0.3805, 0.4216, 0.4561, 0.4191, 0.4525, 0.4883, 0.375, 0.4912, 0.4561, 0.4191, 0.5318, 0.4166, 0.53, 0.4854, 0.4525, 0.4883, 0.0, 0.0, 0.0, 0.0, 0.0, 0.0, 0.0, 0.0, 0.0, 0.0, 0.0, 0.0, 0.0, 0.0, 0.0, 0.0, 0.3926, 0.2676, 0.4642, 0.2661, 0.4605, 0.3358, 0.3871, 0.3377, 0.4642, 0.2661, 0.5358, 0.2646, 0.534, 0.3339, 0.4605, 0.3358, 0.6074, 0.1653, 0.5358, 0.1653, 0.5358, 0.1608, 0.6074, 0.1608, 0.5358, 0.1653, 0.4642, 0.1653, 0.4642, 0.1608, 0.5358, 0.1608, 0.6074, 0.08919, 0.5358, 0.08919, 0.5358, 0.08472, 0.6074, 0.08472, 0.5358, 0.08919, 0.4642, 0.08919, 0.4642, 0.08472, 0.5358, 0.08472, 0.6074, 0.6669, 0.5343, 0.6664, 0.5343, 0.6618, 0.6074, 0.6623, 0.5343, 0.6664, 0.4613, 0.6658, 0.4613, 0.6613, 0.5343, 0.6618, 0.6074, 0.5877, 0.5343, 0.5882, 0.5343, 0.5836, 0.6074, 0.5831, 0.5343, 0.5882, 0.4613, 0.5887, 0.4613, 0.5842, 0.5343, 0.5836, 0.6074, 0.915, 0.534, 0.9141, 0.5339, 0.9096, 0.6074, 0.9106, 0.534, 0.9141, 0.4605, 0.9132, 0.4603, 0.9086, 0.5339, 0.9096, 0.6074, 0.8389, 0.5319, 0.837, 0.5318, 0.8325, 0.6074, 0.8345, 0.5319, 0.837, 0.4564, 0.835, 0.4561, 0.8304, 0.5318, 0.8325, 0.6074, 0.4142, 0.5318, 0.4166, 0.5319, 0.412, 0.6074, 0.4096, 0.5318, 0.4166, 0.4561, 0.4191, 0.4564, 0.4145, 0.5319, 0.412, 0.6074, 0.3365, 0.5339, 0.3385, 0.534, 0.3339, 0.6074, 0.332, 0.5339, 0.3385, 0.4603, 0.3404, 0.4605, 0.3358, 0.534, 0.3339, 0.4116, 0.1079, 0.4451, 0.1079, 0.4451, 0.1421, 0.4116, 0.1421, 0.4076, 0.6079, 0.4418, 0.6078, 0.4418, 0.6422, 0.4076, 0.6421, 0.4023, 0.853, 0.4374, 0.8539, 0.4395, 0.889, 0.4049, 0.8885, 0.4049, 0.3613, 0.4395, 0.3604, 0.4374, 0.3957, 0.4023, 0.3968, 0.6074, 0.7676, 0.53, 0.7646, 0.5343, 0.7354, 0.6074, 0.7368, 0.53, 0.7646, 0.4525, 0.7617, 0.4613, 0.7339, 0.5343, 0.7354, 0.6074, 0.5132, 0.5343, 0.5146, 0.53, 0.4854, 0.6074, 0.4824, 0.5343, 0.5146, 0.4613, 0.5161, 0.4525, 0.4883, 0.53, 0.4854, 0.6074, 0.2632, 0.5358, 0.2646, 0.5358, 0.2324, 0.6074, 0.2324, 0.5358, 0.2646, 0.4642, 0.2661, 0.4642, 0.2324, 0.5358, 0.2324, 0.3926, 0.0, 0.4642, 0.0, 0.4642, 0.01757, 0.3926, 0.01757, 0.4642, 0.0, 0.5358, 0.0, 0.5358, 0.01757, 0.4642, 0.01757, 0.2382, 0.5967, 0.222, 0.6089, 0.2144, 0.5892, 0.2785, 0.613, 0.2663, 0.5967, 0.2861, 0.5892, 0.2623, 0.6533, 0.2785, 0.6411, 0.2861, 0.6608, 0.222, 0.637, 0.2341, 0.6533, 0.2144, 0.6608, 0.7328, 0.5941, 0.7159, 0.6072, 0.7081, 0.5853, 0.7748, 0.6123, 0.7621, 0.5948, 0.7826, 0.5872, 0.7579, 0.6553, 0.7748, 0.642, 0.7826, 0.6628, 0.7159, 0.6383, 0.7286, 0.656, 0.7081, 0.6647, 0.4884, 0.09673, 0.4719, 0.1089, 0.4642, 0.08919, 0.5281, 0.113, 0.5158, 0.09673, 0.5358, 0.08919, 0.5116, 0.1533, 0.5281, 0.1411, 0.5358, 0.1608, 0.4719, 0.137, 0.4842, 0.1533, 0.4642, 0.1608, 0.4859, 0.5962, 0.4691, 0.6087, 0.4613, 0.5887, 0.5265, 0.6126, 0.5139, 0.5961, 0.5343, 0.5882, 0.5097, 0.6539, 0.5265, 0.6415, 0.5343, 0.6618, 0.4691, 0.6372, 0.4817, 0.6538, 0.4613, 0.6613, 0.4822, 0.8434, 0.4655, 0.8555, 0.4564, 0.835, 0.5245, 0.8609, 0.511, 0.8441, 0.5319, 0.837, 0.5087, 0.9016, 0.5254, 0.8895, 0.5338, 0.9096, 0.4669, 0.8843, 0.4805, 0.9012, 0.4603, 0.9086, 0.4848, 0.3475, 0.4671, 0.3606, 0.4603, 0.3404, 0.5252, 0.3631, 0.513, 0.3468, 0.5338, 0.3385, 0.5067, 0.4051, 0.5244, 0.392, 0.5319, 0.412, 0.4657, 0.3897, 0.4779, 0.406, 0.4564, 0.4145, 0.4848, 0.3475, 0.4848, 0.3475, 0.4669, 0.3648, 0.4671, 0.3606, 0.4822, 0.4059, 0.4779, 0.406, 0.4657, 0.3897, 0.4657, 0.3897, 0.4719, 0.137, 0.4719, 0.137, 0.4884, 0.1533, 0.4842, 0.1533, 0.5281, 0.137, 0.5281, 0.1411, 0.5116, 0.1533, 0.5116, 0.1533, 0.5087, 0.9016, 0.5087, 0.9016, 0.5252, 0.8853, 0.5254, 0.8895, 0.5067, 0.844, 0.511, 0.8441, 0.5245, 0.8609, 0.5245, 0.8609, 0.4691, 0.6372, 0.4691, 0.6372, 0.4859, 0.6538, 0.4817, 0.6538, 0.5265, 0.6374, 0.5265, 0.6415, 0.5097, 0.6539, 0.5097, 0.6539, 0.5067, 0.4051, 0.5067, 0.4051, 0.5245, 0.3879, 0.5244, 0.392, 0.5087, 0.3469, 0.513, 0.3468, 0.5252, 0.3631, 0.5252, 0.3631, 0.4669, 0.8843, 0.4669, 0.8843, 0.4848, 0.9012, 0.4805, 0.9012, 0.2785, 0.613, 0.2785, 0.613, 0.2623, 0.5967, 0.2663, 0.5967, 0.222, 0.613, 0.222, 0.6089, 0.2382, 0.5967, 0.2382, 0.5967, 0.7748, 0.6123, 0.7748, 0.6123, 0.7579, 0.5947, 0.7621, 0.5948, 0.7159, 0.6117, 0.7159, 0.6072, 0.7328, 0.5941, 0.7328, 0.5941, 0.2382, 0.6533, 0.2341, 0.6533, 0.222, 0.637, 0.222, 0.637, 0.5281, 0.113, 0.5281, 0.113, 0.5116, 0.09673, 0.5158, 0.09673, 0.4719, 0.113, 0.4719, 0.1089, 0.4884, 0.09673, 0.4884, 0.09673, 0.7328, 0.6559, 0.7286, 0.656, 0.7159, 0.6383, 0.7159, 0.6383, 0.5265, 0.6126, 0.5265, 0.6126, 0.5097, 0.5961, 0.5139, 0.5961, 0.4691, 0.6128, 0.4691, 0.6087, 0.4859, 0.5962, 0.4859, 0.5962, 0.2623, 0.6533, 0.2623, 0.6533, 0.2785, 0.637, 0.2785, 0.6411, 0.4657, 0.8596, 0.4655, 0.8555, 0.4822, 0.8434, 0.4822, 0.8434, 0.7579, 0.6553, 0.7579, 0.6553, 0.7748, 0.6377, 0.7748, 0.642, 0.2382, 0.5967, 0.2663, 0.5967, 0.2623, 0.5967, 0.2382, 0.5967, 0.2144, 0.6608, 0.2144, 0.5892, 0.2144, 0.5892, 0.222, 0.6089, 0.222, 0.637, 0.2144, 0.6608, 0.2144, 0.5892, 0.2861, 0.5892, 0.2861, 0.5892, 0.2663, 0.5967, 0.2382, 0.5967, 0.2144, 0.5892, 0.222, 0.637, 0.222, 0.6089, 0.222, 0.613, 0.222, 0.637, 0.2785, 0.613, 0.2785, 0.6411, 0.2785, 0.637, 0.2785, 0.613, 0.2861, 0.5892, 0.2861, 0.6608, 0.2861, 0.6608, 0.2785, 0.6411, 0.2785, 0.613, 0.2861, 0.5892, 0.2623, 0.6533, 0.2341, 0.6533, 0.2382, 0.6533, 0.2623, 0.6533, 0.2861, 0.6608, 0.2144, 0.6608, 0.2144, 0.6608, 0.2341, 0.6533, 0.2623, 0.6533, 0.2861, 0.6608, 0.7328, 0.5941, 0.7621, 0.5948, 0.7579, 0.5947, 0.7328, 0.5941, 0.7081, 0.6647, 0.7081, 0.5853, 0.7081, 0.5853, 0.7159, 0.6072, 0.7159, 0.6383, 0.7081, 0.6647, 0.7081, 0.5853, 0.7826, 0.5872, 0.7826, 0.5872, 0.7621, 0.5948, 0.7328, 0.5941, 0.7081, 0.5853, 0.7159, 0.6383, 0.7159, 0.6072, 0.7159, 0.6117, 0.7159, 0.6383, 0.7748, 0.6123, 0.7748, 0.642, 0.7748, 0.6377, 0.7748, 0.6123, 0.7826, 0.5872, 0.7826, 0.6628, 0.7826, 0.6628, 0.7748, 0.642, 0.7748, 0.6123, 0.7826, 0.5872, 0.7579, 0.6553, 0.7286, 0.656, 0.7328, 0.6559, 0.7579, 0.6553, 0.7826, 0.6628, 0.7081, 0.6647, 0.7081, 0.6647, 0.7286, 0.656, 0.7579, 0.6553, 0.7826, 0.6628, 0.4884, 0.09673, 0.5158, 0.09673, 0.5116, 0.09673, 0.4884, 0.09673, 0.4642, 0.1608, 0.4642, 0.08919, 0.4642, 0.08919, 0.4719, 0.1089, 0.4719, 0.137, 0.4642, 0.1608, 0.4642, 0.08919, 0.5358, 0.08919, 0.5358, 0.08919, 0.5158, 0.09673, 0.4884, 0.09673, 0.4642, 0.08919, 0.4719, 0.137, 0.4719, 0.1089, 0.4719, 0.113, 0.4719, 0.137, 0.5281, 0.113, 0.5281, 0.1411, 0.5281, 0.137, 0.5281, 0.113, 0.5358, 0.08919, 0.5358, 0.1608, 0.5358, 0.1608, 0.5281, 0.1411, 0.5281, 0.113, 0.5358, 0.08919, 0.5116, 0.1533, 0.4842, 0.1533, 0.4884, 0.1533, 0.5116, 0.1533, 0.5358, 0.1608, 0.4642, 0.1608, 0.4642, 0.1608, 0.4842, 0.1533, 0.5116, 0.1533, 0.5358, 0.1608, 0.4859, 0.5962, 0.5139, 0.5961, 0.5097, 0.5961, 0.4859, 0.5962, 0.4613, 0.6613, 0.4613, 0.5887, 0.4613, 0.5887, 0.4691, 0.6087, 0.4691, 0.6372, 0.4613, 0.6613, 0.4613, 0.5887, 0.5343, 0.5882, 0.5343, 0.5882, 0.5139, 0.5961, 0.4859, 0.5962, 0.4613, 0.5887, 0.4691, 0.6372, 0.4691, 0.6087, 0.4691, 0.6128, 0.4691, 0.6372, 0.5265, 0.6126, 0.5265, 0.6415, 0.5265, 0.6374, 0.5265, 0.6126, 0.5343, 0.5882, 0.5343, 0.6618, 0.5343, 0.6618, 0.5265, 0.6415, 0.5265, 0.6126, 0.5343, 0.5882, 0.5097, 0.6539, 0.4817, 0.6538, 0.4859, 0.6538, 0.5097, 0.6539, 0.5343, 0.6618, 0.4613, 0.6613, 0.4613, 0.6613, 0.4817, 0.6538, 0.5097, 0.6539, 0.5343, 0.6618, 0.4822, 0.8434, 0.511, 0.8441, 0.5067, 0.844, 0.4822, 0.8434, 0.4603, 0.9086, 0.4564, 0.835, 0.4564, 0.835, 0.4655, 0.8555, 0.4669, 0.8843, 0.4603, 0.9086, 0.4564, 0.835, 0.5319, 0.837, 0.5319, 0.837, 0.511, 0.8441, 0.4822, 0.8434, 0.4564, 0.835, 0.4669, 0.8843, 0.4655, 0.8555, 0.4657, 0.8596, 0.4669, 0.8843, 0.5245, 0.8609, 0.5254, 0.8895, 0.5252, 0.8853, 0.5245, 0.8609, 0.5319, 0.837, 0.5339, 0.9096, 0.5338, 0.9096, 0.5254, 0.8895, 0.5245, 0.8609, 0.5319, 0.837, 0.5087, 0.9016, 0.4805, 0.9012, 0.4848, 0.9012, 0.5087, 0.9016, 0.5339, 0.9096, 0.4603, 0.9086, 0.4603, 0.9086, 0.4805, 0.9012, 0.5087, 0.9016, 0.5338, 0.9096, 0.4848, 0.3475, 0.513, 0.3468, 0.5087, 0.3469, 0.4848, 0.3475, 0.4564, 0.4145, 0.4603, 0.3404, 0.4603, 0.3404, 0.4671, 0.3606, 0.4657, 0.3897, 0.4564, 0.4145, 0.4603, 0.3404, 0.5339, 0.3385, 0.5338, 0.3385, 0.513, 0.3468, 0.4848, 0.3475, 0.4603, 0.3404, 0.4657, 0.3897, 0.4671, 0.3606, 0.4669, 0.3648, 0.4657, 0.3897, 0.5252, 0.3631, 0.5244, 0.392, 0.5245, 0.3879, 0.5252, 0.3631, 0.5339, 0.3385, 0.5319, 0.412, 0.5319, 0.412, 0.5244, 0.392, 0.5252, 0.3631, 0.5338, 0.3385, 0.5067, 0.4051, 0.4779, 0.406, 0.4822, 0.4059, 0.5067, 0.4051, 0.5319, 0.412, 0.4564, 0.4145, 0.4564, 0.4145, 0.4779, 0.406, 0.5067, 0.4051, 0.5319, 0.412, 0.2345, 0.6181, 0.2434, 0.6092, 0.2571, 0.6092, 0.266, 0.6181, 0.266, 0.6319, 0.2571, 0.6408, 0.2434, 0.6408, 0.2345, 0.6319, 0.7289, 0.6175, 0.7382, 0.6078, 0.7525, 0.608, 0.7618, 0.6177, 0.7618, 0.6323, 0.7525, 0.642, 0.7382, 0.6422, 0.7289, 0.6325, 0.4846, 0.1181, 0.4936, 0.1092, 0.5064, 0.1092, 0.5154, 0.1181, 0.5154, 0.1319, 0.5064, 0.1408, 0.4936, 0.1408, 0.4846, 0.1319, 0.4821, 0.618, 0.4913, 0.6089, 0.5043, 0.6089, 0.5135, 0.618, 0.5135, 0.632, 0.5043, 0.6411, 0.4913, 0.6411, 0.4821, 0.632, 0.4792, 0.8652, 0.4883, 0.8563, 0.5016, 0.8566, 0.5114, 0.8659, 0.5119, 0.8799, 0.5028, 0.8888, 0.4897, 0.8885, 0.4799, 0.8793, 0.4799, 0.3697, 0.4897, 0.3603, 0.5028, 0.3599, 0.5119, 0.3688, 0.5114, 0.3829, 0.5016, 0.3924, 0.4883, 0.3928, 0.4792, 0.3839, 0.2736, 0.5304, 0.2269, 0.5304, 0.2144, 0.5176, 0.2861, 0.5176, 0.7696, 0.5244, 0.7211, 0.5209, 0.7081, 0.5058, 0.7826, 0.5117, 0.2269, 0.7196, 0.2736, 0.7196, 0.2861, 0.7324, 0.2144, 0.7324, 0.7211, 0.7291, 0.7696, 0.7256, 0.7826, 0.7383, 0.7081, 0.7442, 0.7211, 0.6784, 0.7211, 0.7291, 0.7081, 0.7442, 0.7081, 0.6647, 0.7696, 0.7256, 0.7696, 0.6768, 0.7826, 0.6628, 0.7826, 0.7383, 0.2269, 0.6736, 0.2269, 0.7196, 0.2144, 0.7324, 0.2144, 0.6608, 0.2736, 0.7196, 0.2736, 0.6736, 0.2861, 0.6608, 0.2861, 0.7324, 0.1554, 0.6017, 0.1554, 0.6483, 0.1426, 0.6608, 0.1426, 0.5892, 0.8441, 0.6485, 0.8441, 0.6015, 0.8574, 0.5892, 0.8574, 0.6608, 0.3446, 0.6483, 0.3446, 0.6017, 0.3574, 0.5892, 0.3574, 0.6608, 0.6471, 0.5981, 0.6471, 0.6519, 0.6338, 0.6667, 0.6338, 0.5833, 0.7211, 0.5209, 0.7211, 0.5716, 0.7081, 0.5853, 0.7081, 0.5058, 0.6947, 0.651, 0.6947, 0.599, 0.7081, 0.5853, 0.7081, 0.6647, 0.7696, 0.5732, 0.7696, 0.5244, 0.7826, 0.5117, 0.7826, 0.5872, 0.796, 0.6006, 0.796, 0.6494, 0.7826, 0.6628, 0.7826, 0.5872, 0.2269, 0.5304, 0.2269, 0.5764, 0.2144, 0.5892, 0.2144, 0.5176, 0.2016, 0.6483, 0.2016, 0.6017, 0.2144, 0.5892, 0.2144, 0.6608, 0.2736, 0.5764, 0.2736, 0.5304, 0.2861, 0.5176, 0.2861, 0.5892, 0.2989, 0.6017, 0.2989, 0.6483, 0.2861, 0.6608, 0.2861, 0.5892, 0.2269, 0.5764, 0.2736, 0.5764, 0.2861, 0.5892, 0.2144, 0.5892, 0.2736, 0.6736, 0.2269, 0.6736, 0.2144, 0.6608, 0.2861, 0.6608, 0.2016, 0.6017, 0.1554, 0.6017, 0.1426, 0.5892, 0.2144, 0.5892, 0.1554, 0.6483, 0.2016, 0.6483, 0.2144, 0.6608, 0.1426, 0.6608, 0.7211, 0.5716, 0.7696, 0.5732, 0.7826, 0.5872, 0.7081, 0.5853, 0.7696, 0.6768, 0.7211, 0.6784, 0.7081, 0.6647, 0.7826, 0.6628, 0.6947, 0.599, 0.6471, 0.5981, 0.6338, 0.5833, 0.7081, 0.5853, 0.6471, 0.6519, 0.6947, 0.651, 0.7081, 0.6647, 0.6338, 0.6667, 0.8441, 0.6015, 0.796, 0.6006, 0.7826, 0.5872, 0.8574, 0.5892, 0.796, 0.6494, 0.8441, 0.6485, 0.8574, 0.6608, 0.7826, 0.6628, 0.3446, 0.6017, 0.2989, 0.6017, 0.2861, 0.5892, 0.3574, 0.5892, 0.2989, 0.6483, 0.3446, 0.6483, 0.3574, 0.6608, 0.2861, 0.6608, 0.2736, 0.5304, 0.2269, 0.5304, 0.2269, 0.5304, 0.2736, 0.5304, 0.7696, 0.5244, 0.7211, 0.5209, 0.7211, 0.5209, 0.7696, 0.5244, 0.2269, 0.7196, 0.2736, 0.7196, 0.2736, 0.7196, 0.2269, 0.7196, 0.7211, 0.7291, 0.7696, 0.7256, 0.7696, 0.7256, 0.7211, 0.7291, 0.7211, 0.6784, 0.7211, 0.7291, 0.7211, 0.7291, 0.7211, 0.6784, 0.7696, 0.7256, 0.7696, 0.6768, 0.7696, 0.6768, 0.7696, 0.7256, 0.2269, 0.6736, 0.2269, 0.7196, 0.2269, 0.7196, 0.2269, 0.6736, 0.2736, 0.7196, 0.2736, 0.6736, 0.2736, 0.6736, 0.2736, 0.7196, 0.1554, 0.6017, 0.1554, 0.6483, 0.1554, 0.6483, 0.1554, 0.6017, 0.8441, 0.6485, 0.8441, 0.6015, 0.8441, 0.6015, 0.8441, 0.6485, 0.3446, 0.6483, 0.3446, 0.6017, 0.3446, 0.6017, 0.3446, 0.6483, 0.6471, 0.5981, 0.6471, 0.6519, 0.6471, 0.6519, 0.6471, 0.5981, 0.7211, 0.5209, 0.7211, 0.5716, 0.7211, 0.5716, 0.7211, 0.5209, 0.6947, 0.651, 0.6947, 0.599, 0.6947, 0.599, 0.6947, 0.651, 0.7696, 0.5732, 0.7696, 0.5244, 0.7696, 0.5244, 0.7696, 0.5732, 0.796, 0.6006, 0.796, 0.6494, 0.796, 0.6494, 0.796, 0.6006, 0.2269, 0.5304, 0.2269, 0.5764, 0.2269, 0.5764, 0.2269, 0.5304, 0.2016, 0.6483, 0.2016, 0.6017, 0.2016, 0.6017, 0.2016, 0.6483, 0.2736, 0.5764, 0.2736, 0.5304, 0.2736, 0.5304, 0.2736, 0.5764, 0.2989, 0.6017, 0.2989, 0.6483, 0.2989, 0.6483, 0.2989, 0.6017, 0.2269, 0.5764, 0.2736, 0.5764, 0.2736, 0.5764, 0.2269, 0.5764, 0.2736, 0.6736, 0.2269, 0.6736, 0.2269, 0.6736, 0.2736, 0.6736, 0.2016, 0.6017, 0.1554, 0.6017, 0.1554, 0.6017, 0.2016, 0.6017, 0.1554, 0.6483, 0.2016, 0.6483, 0.2016, 0.6483, 0.1554, 0.6483, 0.7211, 0.5716, 0.7696, 0.5732, 0.7696, 0.5732, 0.7211, 0.5716, 0.7696, 0.6768, 0.7211, 0.6784, 0.7211, 0.6784, 0.7696, 0.6768, 0.6947, 0.599, 0.6471, 0.5981, 0.6471, 0.5981, 0.6947, 0.599, 0.6471, 0.6519, 0.6947, 0.651, 0.6947, 0.651, 0.6471, 0.6519, 0.8441, 0.6015, 0.796, 0.6006, 0.796, 0.6006, 0.8441, 0.6015, 0.796, 0.6494, 0.8441, 0.6485, 0.8441, 0.6485, 0.796, 0.6494, 0.3446, 0.6017, 0.2989, 0.6017, 0.2989, 0.6017, 0.3446, 0.6017, 0.2989, 0.6483, 0.3446, 0.6483, 0.3446, 0.6483, 0.2989, 0.6483, 0.4897, 0.3603, 0.4799, 0.3697, 0.4669, 0.3648, 0.4848, 0.3475, 0.4792, 0.3839, 0.4883, 0.3928, 0.4822, 0.4059, 0.4657, 0.3897, 0.4846, 0.1319, 0.4936, 0.1408, 0.4884, 0.1533, 0.4719, 0.137, 0.5064, 0.1408, 0.5154, 0.1319, 0.5281, 0.137, 0.5116, 0.1533, 0.5028, 0.8888, 0.5119, 0.8799, 0.5252, 0.8853, 0.5087, 0.9016, 0.5114, 0.8659, 0.5016, 0.8566, 0.5067, 0.844, 0.5245, 0.8609, 0.4821, 0.632, 0.4913, 0.6411, 0.4859, 0.6538, 0.4691, 0.6372, 0.5043, 0.6411, 0.5135, 0.632, 0.5265, 0.6374, 0.5097, 0.6539, 0.5016, 0.3924, 0.5114, 0.3829, 0.5245, 0.3879, 0.5067, 0.4051, 0.5119, 0.3688, 0.5028, 0.3599, 0.5087, 0.3469, 0.5252, 0.3631, 0.4799, 0.8793, 0.4897, 0.8885, 0.4848, 0.9012, 0.4669, 0.8843, 0.266, 0.6181, 0.2571, 0.6092, 0.2623, 0.5967, 0.2785, 0.613, 0.2434, 0.6092, 0.2345, 0.6181, 0.222, 0.613, 0.2382, 0.5967, 0.7618, 0.6177, 0.7525, 0.608, 0.7579, 0.5947, 0.7748, 0.6123, 0.7382, 0.6078, 0.7289, 0.6175, 0.7159, 0.6117, 0.7328, 0.5941, 0.2345, 0.6319, 0.2434, 0.6408, 0.2382, 0.6533, 0.222, 0.637, 0.5154, 0.1181, 0.5064, 0.1092, 0.5116, 0.09673, 0.5281, 0.113, 0.4936, 0.1092, 0.4846, 0.1181, 0.4719, 0.113, 0.4884, 0.09673, 0.7289, 0.6325, 0.7382, 0.6422, 0.7328, 0.6559, 0.7159, 0.6383, 0.5135, 0.618, 0.5043, 0.6089, 0.5097, 0.5961, 0.5265, 0.6126, 0.4913, 0.6089, 0.4821, 0.618, 0.4691, 0.6128, 0.4859, 0.5962, 0.2571, 0.6408, 0.266, 0.6319, 0.2785, 0.637, 0.2623, 0.6533, 0.4883, 0.8563, 0.4792, 0.8652, 0.4657, 0.8596, 0.4822, 0.8434, 0.7525, 0.642, 0.7618, 0.6323, 0.7748, 0.6377, 0.7579, 0.6553, 0.2571, 0.6092, 0.2434, 0.6092, 0.2382, 0.5967, 0.2623, 0.5967, 0.2345, 0.6181, 0.2345, 0.6319, 0.222, 0.637, 0.222, 0.613, 0.266, 0.6319, 0.266, 0.6181, 0.2785, 0.613, 0.2785, 0.637, 0.2434, 0.6408, 0.2571, 0.6408, 0.2623, 0.6533, 0.2382, 0.6533, 0.7525, 0.608, 0.7382, 0.6078, 0.7328, 0.5941, 0.7579, 0.5947, 0.7289, 0.6175, 0.7289, 0.6325, 0.7159, 0.6383, 0.7159, 0.6117, 0.7618, 0.6323, 0.7618, 0.6177, 0.7748, 0.6123, 0.7748, 0.6377, 0.7382, 0.6422, 0.7525, 0.642, 0.7579, 0.6553, 0.7328, 0.6559, 0.5064, 0.1092, 0.4936, 0.1092, 0.4884, 0.09673, 0.5116, 0.09673, 0.4846, 0.1181, 0.4846, 0.1319, 0.4719, 0.137, 0.4719, 0.113, 0.5154, 0.1319, 0.5154, 0.1181, 0.5281, 0.113, 0.5281, 0.137, 0.4936, 0.1408, 0.5064, 0.1408, 0.5116, 0.1533, 0.4884, 0.1533, 0.5043, 0.6089, 0.4913, 0.6089, 0.4859, 0.5962, 0.5097, 0.5961, 0.4821, 0.618, 0.4821, 0.632, 0.4691, 0.6372, 0.4691, 0.6128, 0.5135, 0.632, 0.5135, 0.618, 0.5265, 0.6126, 0.5265, 0.6374, 0.4913, 0.6411, 0.5043, 0.6411, 0.5097, 0.6539, 0.4859, 0.6538, 0.5016, 0.8566, 0.4883, 0.8563, 0.4822, 0.8434, 0.5067, 0.844, 0.4792, 0.8652, 0.4799, 0.8793, 0.4669, 0.8843, 0.4657, 0.8596, 0.5119, 0.8799, 0.5114, 0.8659, 0.5245, 0.8609, 0.5252, 0.8853, 0.4897, 0.8885, 0.5028, 0.8888, 0.5087, 0.9016, 0.4848, 0.9012, 0.5028, 0.3599, 0.4897, 0.3603, 0.4848, 0.3475, 0.5087, 0.3469, 0.4799, 0.3697, 0.4792, 0.3839, 0.4657, 0.3897, 0.4669, 0.3648, 0.5114, 0.3829, 0.5119, 0.3688, 0.5252, 0.3631, 0.5245, 0.3879, 0.4883, 0.3928, 0.5016, 0.3924, 0.5067, 0.4051, 0.4822, 0.4059, 0.3988, 0.355, 0.3952, 0.4035, 0.3808, 0.4169, 0.3867, 0.3424, 0.5941, 0.3973, 0.5943, 0.3496, 0.6074, 0.3365, 0.6074, 0.4096, 0.3952, 0.8464, 0.3988, 0.8948, 0.3867, 0.9076, 0.3808, 0.8331, 0.5943, 0.8978, 0.5941, 0.8511, 0.6074, 0.8389, 0.6074, 0.9106, 0.4464, 0.3537, 0.3988, 0.355, 0.3867, 0.3424, 0.4603, 0.3404, 0.3952, 0.4035, 0.4437, 0.402, 0.4564, 0.4145, 0.3808, 0.4169, 0.4437, 0.8476, 0.3952, 0.8464, 0.3808, 0.8331, 0.4564, 0.835, 0.3988, 0.8948, 0.4464, 0.8955, 0.4603, 0.9086, 0.3867, 0.9076, 0.4053, 0.1017, 0.4053, 0.1483, 0.3926, 0.1608, 0.3926, 0.08919, 0.5947, 0.1483, 0.5947, 0.1017, 0.6074, 0.08919, 0.6074, 0.1608, 0.4012, 0.6016, 0.4012, 0.6484, 0.3882, 0.6608, 0.3882, 0.5892, 0.5945, 0.6492, 0.5945, 0.6008, 0.6074, 0.5877, 0.6074, 0.6623, 0.4483, 0.6014, 0.4012, 0.6016, 0.3882, 0.5892, 0.4613, 0.5887, 0.4012, 0.6484, 0.4483, 0.6486, 0.4613, 0.6613, 0.3882, 0.6608, 0.4515, 0.1017, 0.4053, 0.1017, 0.3926, 0.08919, 0.4642, 0.08919, 0.4053, 0.1483, 0.4515, 0.1483, 0.4642, 0.1608, 0.3926, 0.1608, 0.5943, 0.3496, 0.5467, 0.3509, 0.5339, 0.3385, 0.6074, 0.3365, 0.5456, 0.3988, 0.5941, 0.3973, 0.6074, 0.4096, 0.5319, 0.412, 0.5941, 0.8511, 0.5456, 0.85, 0.5319, 0.837, 0.6074, 0.8389, 0.5467, 0.8971, 0.5943, 0.8978, 0.6074, 0.9106, 0.5339, 0.9096, 0.5945, 0.6008, 0.5473, 0.601, 0.5343, 0.5882, 0.6074, 0.5877, 0.5473, 0.649, 0.5945, 0.6492, 0.6074, 0.6623, 0.5343, 0.6618, 0.5947, 0.1017, 0.5485, 0.1017, 0.5358, 0.08919, 0.6074, 0.08919, 0.5485, 0.1483, 0.5947, 0.1483, 0.6074, 0.1608, 0.5358, 0.1608, 0.4515, 0.1483, 0.4515, 0.1017, 0.4642, 0.08919, 0.4642, 0.1608, 0.5485, 0.1017, 0.5485, 0.1483, 0.5358, 0.1608, 0.5358, 0.08919, 0.4483, 0.6486, 0.4483, 0.6014, 0.4613, 0.5887, 0.4613, 0.6613, 0.5473, 0.601, 0.5473, 0.649, 0.5343, 0.6618, 0.5343, 0.5882, 0.4464, 0.8955, 0.4437, 0.8476, 0.4564, 0.835, 0.4603, 0.9086, 0.5456, 0.85, 0.5467, 0.8971, 0.5339, 0.9096, 0.5319, 0.837, 0.4437, 0.402, 0.4464, 0.3537, 0.4603, 0.3404, 0.4564, 0.4145, 0.5467, 0.3509, 0.5456, 0.3988, 0.5319, 0.412, 0.5339, 0.3385, 0.3952, 0.4035, 0.3988, 0.355, 0.3988, 0.355, 0.3952, 0.4035, 0.5943, 0.3496, 0.5941, 0.3973, 0.5941, 0.3973, 0.5943, 0.3496, 0.3988, 0.8948, 0.3952, 0.8464, 0.3952, 0.8464, 0.3988, 0.8948, 0.5941, 0.8511, 0.5943, 0.8978, 0.5943, 0.8978, 0.5941, 0.8511, 0.3988, 0.355, 0.4464, 0.3537, 0.4464, 0.3537, 0.3988, 0.355, 0.4437, 0.402, 0.3952, 0.4035, 0.3952, 0.4035, 0.4437, 0.402, 0.3952, 0.8464, 0.4437, 0.8476, 0.4437, 0.8476, 0.3952, 0.8464, 0.4464, 0.8955, 0.3988, 0.8948, 0.3988, 0.8948, 0.4464, 0.8955, 0.4053, 0.1483, 0.4053, 0.1017, 0.4053, 0.1017, 0.4053, 0.1483, 0.5947, 0.1017, 0.5947, 0.1483, 0.5947, 0.1483, 0.5947, 0.1017, 0.4012, 0.6484, 0.4012, 0.6016, 0.4012, 0.6016, 0.4012, 0.6484, 0.5945, 0.6008, 0.5945, 0.6492, 0.5945, 0.6492, 0.5945, 0.6008, 0.4012, 0.6016, 0.4483, 0.6014, 0.4483, 0.6014, 0.4012, 0.6016, 0.4483, 0.6486, 0.4012, 0.6484, 0.4012, 0.6484, 0.4483, 0.6486, 0.4053, 0.1017, 0.4515, 0.1017, 0.4515, 0.1017, 0.4053, 0.1017, 0.4515, 0.1483, 0.4053, 0.1483, 0.4053, 0.1483, 0.4515, 0.1483, 0.5467, 0.3509, 0.5943, 0.3496, 0.5943, 0.3496, 0.5467, 0.3509, 0.5941, 0.3973, 0.5456, 0.3988, 0.5456, 0.3988, 0.5941, 0.3973, 0.5456, 0.85, 0.5941, 0.8511, 0.5941, 0.8511, 0.5456, 0.85, 0.5943, 0.8978, 0.5467, 0.8971, 0.5467, 0.8971, 0.5943, 0.8978, 0.5473, 0.601, 0.5945, 0.6008, 0.5945, 0.6008, 0.5473, 0.601, 0.5945, 0.6492, 0.5473, 0.649, 0.5473, 0.649, 0.5945, 0.6492, 0.5485, 0.1017, 0.5947, 0.1017, 0.5947, 0.1017, 0.5485, 0.1017, 0.5947, 0.1483, 0.5485, 0.1483, 0.5485, 0.1483, 0.5947, 0.1483, 0.4515, 0.1017, 0.4515, 0.1483, 0.4515, 0.1483, 0.4515, 0.1017, 0.5485, 0.1483, 0.5485, 0.1017, 0.5485, 0.1017, 0.5485, 0.1483, 0.4483, 0.6014, 0.4483, 0.6486, 0.4483, 0.6486, 0.4483, 0.6014, 0.5473, 0.649, 0.5473, 0.601, 0.5473, 0.601, 0.5473, 0.649, 0.4437, 0.8476, 0.4464, 0.8955, 0.4464, 0.8955, 0.4437, 0.8476, 0.5467, 0.8971, 0.5456, 0.85, 0.5456, 0.85, 0.5467, 0.8971, 0.4464, 0.3537, 0.4437, 0.402, 0.4437, 0.402, 0.4464, 0.3537, 0.5456, 0.3988, 0.5467, 0.3509, 0.5467, 0.3509, 0.5456, 0.3988, 0.2673, 0.5368, 0.2332, 0.5368, 0.2269, 0.5304, 0.2736, 0.5304, 0.7631, 0.5308, 0.7276, 0.5284, 0.7211, 0.5209, 0.7696, 0.5244, 0.2332, 0.7132, 0.2673, 0.7132, 0.2736, 0.7196, 0.2269, 0.7196, 0.7276, 0.7216, 0.7631, 0.7192, 0.7696, 0.7256, 0.7211, 0.7291, 0.7276, 0.6852, 0.7276, 0.7216, 0.7211, 0.7291, 0.7211, 0.6784, 0.7631, 0.7192, 0.7631, 0.6839, 0.7696, 0.6768, 0.7696, 0.7256, 0.2332, 0.6801, 0.2332, 0.7132, 0.2269, 0.7196, 0.2269, 0.6736, 0.2673, 0.7132, 0.2673, 0.6801, 0.2736, 0.6736, 0.2736, 0.7196, 0.1618, 0.6079, 0.1618, 0.6421, 0.1554, 0.6483, 0.1554, 0.6017, 0.8374, 0.6423, 0.8374, 0.6077, 0.8441, 0.6015, 0.8441, 0.6485, 0.3382, 0.6421, 0.3382, 0.6079, 0.3446, 0.6017, 0.3446, 0.6483, 0.6538, 0.6054, 0.6538, 0.6446, 0.6471, 0.6519, 0.6471, 0.5981, 0.7276, 0.5284, 0.7276, 0.5648, 0.7211, 0.5716, 0.7211, 0.5209, 0.688, 0.6441, 0.688, 0.6059, 0.6947, 0.599, 0.6947, 0.651, 0.7631, 0.5661, 0.7631, 0.5308, 0.7696, 0.5244, 0.7696, 0.5732, 0.8027, 0.6072, 0.8027, 0.6428, 0.796, 0.6494, 0.796, 0.6006, 0.2332, 0.5368, 0.2332, 0.5699, 0.2269, 0.5764, 0.2269, 0.5304, 0.1952, 0.6421, 0.1952, 0.6079, 0.2016, 0.6017, 0.2016, 0.6483, 0.2673, 0.5699, 0.2673, 0.5368, 0.2736, 0.5304, 0.2736, 0.5764, 0.3053, 0.6079, 0.3053, 0.6421, 0.2989, 0.6483, 0.2989, 0.6017, 0.2332, 0.5699, 0.2673, 0.5699, 0.2736, 0.5764, 0.2269, 0.5764, 0.2673, 0.6801, 0.2332, 0.6801, 0.2269, 0.6736, 0.2736, 0.6736, 0.1952, 0.6079, 0.1618, 0.6079, 0.1554, 0.6017, 0.2016, 0.6017, 0.1618, 0.6421, 0.1952, 0.6421, 0.2016, 0.6483, 0.1554, 0.6483, 0.7276, 0.5648, 0.7631, 0.5661, 0.7696, 0.5732, 0.7211, 0.5716, 0.7631, 0.6839, 0.7276, 0.6852, 0.7211, 0.6784, 0.7696, 0.6768, 0.688, 0.6059, 0.6538, 0.6054, 0.6471, 0.5981, 0.6947, 0.599, 0.6538, 0.6446, 0.688, 0.6441, 0.6947, 0.651, 0.6471, 0.6519, 0.8374, 0.6077, 0.8027, 0.6072, 0.796, 0.6006, 0.8441, 0.6015, 0.8027, 0.6428, 0.8374, 0.6423, 0.8441, 0.6485, 0.796, 0.6494, 0.3382, 0.6079, 0.3053, 0.6079, 0.2989, 0.6017, 0.3446, 0.6017, 0.3053, 0.6421, 0.3382, 0.6421, 0.3446, 0.6483, 0.2989, 0.6483, 0.4049, 0.3613, 0.4023, 0.3968, 0.3952, 0.4035, 0.3988, 0.355, 0.5875, 0.3911, 0.5877, 0.3562, 0.5943, 0.3496, 0.5941, 0.3973, 0.4023, 0.853, 0.4049, 0.8885, 0.3988, 0.8948, 0.3952, 0.8464, 0.5877, 0.8915, 0.5875, 0.8573, 0.5941, 0.8511, 0.5943, 0.8978, 0.4395, 0.3604, 0.4049, 0.3613, 0.3988, 0.355, 0.4464, 0.3537, 0.4023, 0.3968, 0.4374, 0.3957, 0.4437, 0.402, 0.3952, 0.4035, 0.4374, 0.8539, 0.4023, 0.853, 0.3952, 0.8464, 0.4437, 0.8476, 0.4049, 0.8885, 0.4395, 0.889, 0.4464, 0.8955, 0.3988, 0.8948, 0.4116, 0.1079, 0.4116, 0.1421, 0.4053, 0.1483, 0.4053, 0.1017, 0.5884, 0.1421, 0.5884, 0.1079, 0.5947, 0.1017, 0.5947, 0.1483, 0.4076, 0.6079, 0.4076, 0.6421, 0.4012, 0.6484, 0.4012, 0.6016, 0.588, 0.6427, 0.588, 0.6073, 0.5945, 0.6008, 0.5945, 0.6492, 0.4418, 0.6078, 0.4076, 0.6079, 0.4012, 0.6016, 0.4483, 0.6014, 0.4076, 0.6421, 0.4418, 0.6422, 0.4483, 0.6486, 0.4012, 0.6484, 0.4451, 0.1079, 0.4116, 0.1079, 0.4053, 0.1017, 0.4515, 0.1017, 0.4116, 0.1421, 0.4451, 0.1421, 0.4515, 0.1483, 0.4053, 0.1483, 0.5877, 0.3562, 0.5531, 0.3572, 0.5467, 0.3509, 0.5943, 0.3496, 0.5524, 0.3922, 0.5875, 0.3911, 0.5941, 0.3973, 0.5456, 0.3988, 0.5875, 0.8573, 0.5524, 0.8564, 0.5456, 0.85, 0.5941, 0.8511, 0.5531, 0.8909, 0.5877, 0.8915, 0.5943, 0.8978, 0.5467, 0.8971, 0.588, 0.6073, 0.5538, 0.6074, 0.5473, 0.601, 0.5945, 0.6008, 0.5538, 0.6426, 0.588, 0.6427, 0.5945, 0.6492, 0.5473, 0.649, 0.5884, 0.1079, 0.5549, 0.1079, 0.5485, 0.1017, 0.5947, 0.1017, 0.5549, 0.1421, 0.5884, 0.1421, 0.5947, 0.1483, 0.5485, 0.1483, 0.4451, 0.1421, 0.4451, 0.1079, 0.4515, 0.1017, 0.4515, 0.1483, 0.5549, 0.1079, 0.5549, 0.1421, 0.5485, 0.1483, 0.5485, 0.1017, 0.4418, 0.6422, 0.4418, 0.6078, 0.4483, 0.6014, 0.4483, 0.6486, 0.5538, 0.6074, 0.5538, 0.6426, 0.5473, 0.649, 0.5473, 0.601, 0.4395, 0.889, 0.4374, 0.8539, 0.4437, 0.8476, 0.4464, 0.8955, 0.5524, 0.8564, 0.5531, 0.8909, 0.5467, 0.8971, 0.5456, 0.85, 0.4374, 0.3957, 0.4395, 0.3604, 0.4464, 0.3537, 0.4437, 0.402, 0.5531, 0.3572, 0.5524, 0.3922, 0.5456, 0.3988, 0.5467, 0.3509])
me_cube_013.materials.append(mat_material_005)
me_cube_013.materials.append(mat_material_006)
me_cube_013.materials.append(mat_material_007)
me_cube_013.update()

# ---- objects
ob_cube = bpy.data.objects.new('Cube', me_cube_013)

# ---- transforms, parenting, visibility, modifiers, constraints
ob_cube.location = (0.003739, -0.006336, -0.01087)
ob_cube.scale = (1.753, 1.753, 1.753)

# ---- collection membership
col_collection.objects.link(ob_cube)

# ---- scene / render settings (as saved in the file)
scene.frame_start = 1; scene.frame_end = 250; scene.frame_set(199)
scene.render.engine = 'BLENDER_EEVEE_NEXT'
scene.render.bake_bias = 0.0
scene.render.bake_samples = 0
scene.view_settings.view_transform = 'Standard'
bpy.context.view_layer.update()

# ---- added for rendering (the .blend has no active camera and no usable light): camera, sun
cam_auto = bpy.data.cameras.new('AutoCamera')
cam_auto.lens = 50.0
cam_auto.sensor_width = 36.0
cam_auto.clip_end = 1000.0
ob_auto_camera = bpy.data.objects.new('AutoCamera', cam_auto)
scene.collection.objects.link(ob_auto_camera)
ob_auto_camera.location = (5.62188, -6.74811, 4.48364)
ob_auto_camera.rotation_euler = (1.09748, -7.21219e-08, 0.694738)
scene.camera = ob_auto_camera
light_auto_sun = bpy.data.lights.new('AutoSun', 'SUN')
light_auto_sun.energy = 3.0
light_auto_sun.angle = 0.0523599
ob_auto_sun = bpy.data.objects.new('AutoSun', light_auto_sun)
scene.collection.objects.link(ob_auto_sun)
ob_auto_sun.rotation_euler = (0.872665, 0.174533, 0.523599)
bpy.context.view_layer.update()
